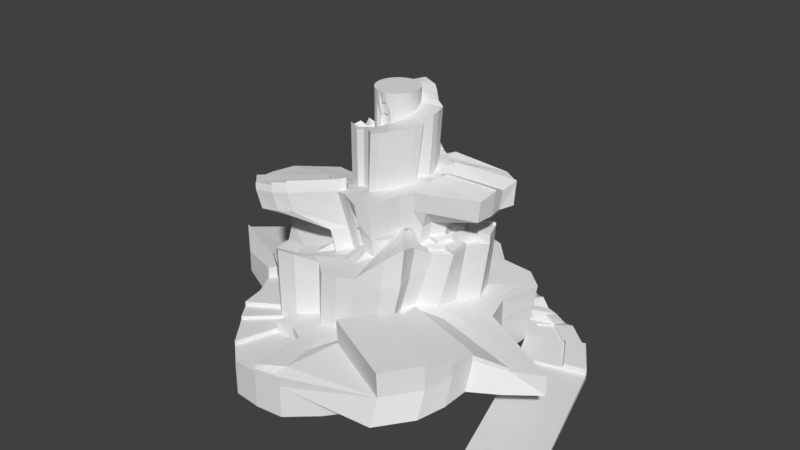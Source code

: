 # Source: testmountain.blend  (saved by Blender 2.79.0; exported with 4.5.12 LTS)
import bpy
from mathutils import Matrix  # noqa: F401  (used for matrix-valued properties, if any)

bpy.ops.wm.read_factory_settings(use_empty=True)
scene = bpy.context.scene
scene.name = 'Scene'

# ---- collections
col_collection_1 = bpy.data.collections.new('Collection 1'); scene.collection.children.link(col_collection_1)

# ---- world
world_world = bpy.data.worlds.new('World'); scene.world = world_world
world_world.color = (0.05088, 0.05088, 0.05088)
world_world.use_sun_shadow = False
world_world.sun_shadow_jitter_overblur = 0.0
world_world.cycles.sampling_method = 'MANUAL'

# ---- meshes
me_cylinder_001 = bpy.data.meshes.new('Cylinder.001')
me_cylinder_001.from_pydata([(-0.1743, 2.631, -8.279), (2.559, 0.5225, -8.279), (2.294, 0.3397, 5.459), (2.746, -0.1096, -8.279), (1.958, -0.03021, 5.298), (3.128, -0.7416, -8.279), (1.944, -0.4337, 5.072), (2.437, -1.227, -8.279), (1.525, -0.5907, 4.826), (1.811, -1.563, -8.279), (1.338, -0.941, 6.0), (1.79, -2.175, -8.279), (1.438, -1.402, 6.863), (1.626, -2.803, -8.279), (1.131, -1.654, 5.589), (1.066, -3.514, -8.279), (0.7809, -2.152, 4.004), (0.4578, -4.054, -8.279), (0.4009, -2.268, 3.799), (-0.1743, -4.116, -8.279), (0.005666, -2.307, 3.593), (-0.8063, -4.054, -8.279), (-0.3895, -1.956, 3.388), (-1.414, -3.514, -8.279), (-0.8584, -2.213, 3.99), (-1.974, -2.803, -8.279), (-1.285, -2.264, 3.973), (-2.271, -2.4, -8.279), (-1.592, -2.012, 3.128), (-2.393, -1.834, -8.279), (-1.768, -1.467, 2.733), (-2.692, -1.273, -8.279), (-2.383, -0.7448, 2.29), (-3.458, -0.7416, -8.279), (-2.791, -0.3647, 2.365), (-3.714, -0.1096, -8.279), (-2.83, 0.03046, 2.98), (-3.352, 0.5225, -8.279), (-2.499, 0.4257, 2.494), (-3.167, 1.13, -8.279), (-1.866, 0.8057, 1.933), (-3.244, 1.69, -8.279), (-1.679, 1.156, 1.727), (-2.841, 2.181, -8.279), (-1.427, 1.463, 1.127), (-2.35, 2.21, -8.279), (-1.419, 2.037, 1.908), (-1.414, 2.51, -8.279), (-1.028, 2.433, 1.703), (-0.8063, 2.568, -8.279), (-0.3486, 2.226, 0.5106), (-0.1743, 2.631, -6.277), (0.4544, 3.408, -6.235), (1.119, 3.335, -6.441), (1.73, 2.993, -6.894), (2.47, 2.545, -7.099), (3.272, 2.308, -7.305), (2.692, 1.312, -7.505), (2.746, -0.1096, -5.967), (2.746, -0.1096, -1.345), (4.767, -1.156, -1.551), (4.076, -1.423, -1.756), (3.45, -1.758, -1.078), (3.429, -2.371, -1.284), (3.265, -2.999, -1.489), (2.705, -3.71, -1.695), (0.4578, -3.835, -2.784), (-0.1743, -4.116, -3.133), (-0.1743, -4.116, -3.671), (0.4578, -4.054, -3.45), (-2.393, -1.834, -4.978), (-2.271, -2.4, -3.955), (-2.393, -1.834, -4.017), (-2.692, -1.273, -4.137), (-3.65, -0.9368, -4.342), (-4.891, 0.1564, -4.548), (-4.337, 0.9837, -4.753), (-4.665, 1.712, -4.788), (-4.741, 2.272, -5.25), (-3.826, 2.642, -5.455), (-3.335, 2.672, -5.661), (-1.414, 2.51, -5.866), (-0.8063, 2.568, -6.072), (2.559, 0.5225, -1.158), (-0.1597, 1.688, -6.277), (0.1983, 2.091, -6.483), (0.5638, 2.031, -6.688), (0.9566, 1.967, -6.894), (1.411, 1.53, -7.099), (2.237, 1.648, -7.305), (2.07, 0.3711, -1.39), (1.752, -0.04825, -1.552), (1.601, -0.4568, -1.551), (1.146, -0.6395, -1.756), (0.9806, -0.9498, -1.962), (1.109, -1.376, -2.167), (0.8375, -1.599, -2.373), (0.5272, -2.076, -2.578), (0.1905, -2.178, -2.784), (-0.1597, -2.213, -2.989), (-0.5098, -1.867, -3.195), (-0.9353, -2.137, -3.544), (-1.322, -2.209, -3.749), (-1.594, -1.986, -3.955), (-1.741, -1.476, -4.017), (-2.335, -0.7935, -4.222), (-2.73, -0.4568, -4.428), (-2.764, -0.1067, -4.633), (-2.437, 0.2435, -4.839), (-1.818, 0.5802, -5.044), (-1.652, 0.8904, -5.25), (-1.429, 1.162, -5.455), (-1.456, 1.708, -5.661), (-1.105, 2.083, -5.866), (-0.4689, 1.862, -6.072), (3.95, 1.735, -7.511), (2.746, -0.1096, -3.656), (3.003, 0.5225, -7.716), (3.95, 1.735, -8.279), (4.447, 0.9603, -8.279), (4.447, 0.9603, -7.716), (3.272, 2.308, -8.279), (2.47, 2.545, -8.279), (1.73, 2.993, -8.279), (1.119, 3.335, -8.031), (0.4544, 3.408, -8.031), (2.42, 1.77, -0.7225), (2.844, 1.411, -0.928), (1.245, 2.286, -0.3115), (0.8231, 2.399, -0.106), (1.708, 1.791, -0.517), (0.005667, 2.056, 0.3051), (0.4009, 2.376, 0.09956), (0.0148, 1.155, 0.3051), (0.2386, 1.471, 0.09956), (0.4672, 1.433, -0.106), (1.351, 0.03228, 5.237), (1.115, -0.1867, 5.032), (1.052, -0.3972, 4.826), (0.8663, -0.4718, 6.0), (0.7267, -0.6419, 6.863), (0.6383, -0.9008, 5.589), (0.4922, -1.223, 4.004), (0.2737, -1.256, 4.261), (0.006862, -1.06, 4.056), (-0.2041, -0.9238, 3.041), (-0.4147, -0.8599, 2.836), (-0.6621, -1.135, 2.289), (-0.8321, -0.9954, 2.084), (-0.9717, -0.8253, 2.566), (-1.419, -0.3972, 2.36), (-1.546, -0.1867, 2.155), (-1.568, 0.03228, 1.949), (-1.483, 0.2512, 1.233), (-1.022, 0.4617, 1.027), (-0.9183, 0.6558, 0.8056), (-1.082, 1.077, 0.6001), (-1.049, 1.376, 1.908), (-0.8552, 1.48, 1.703), (-0.5076, 1.385, 0.5106), (0.8905, 0.656, 6.451), (1.977, 0.7768, -0.923), (1.48, 1.041, 6.451), (0.8453, 1.309, 6.344), (0.6733, 0.9604, 6.138), (1.351, 0.987, -0.7225), (0.4761, 0.9944, 6.344), (0.997, 0.9751, -0.517), (0.7128, 1.024, -0.3115), (1.166, 1.214, 6.138), (1.021, 0.1874, 18.7), (1.023, 0.02689, 18.54), (0.9043, -0.1481, 18.31), (1.009, -0.2831, 18.06), (0.9281, -0.435, 17.86), (0.8188, -0.5681, 17.65), (0.5518, -0.8735, 17.45), (0.3999, -0.9547, 17.24), (0.2351, -1.005, 17.04), (0.06364, -0.8255, 16.83), (-0.1078, -0.6826, 16.63), (-0.2726, -0.6326, 16.42), (-0.4245, -0.6774, 16.21), (-0.673, -0.5743, 16.54), (-0.7823, -0.4411, 15.8), (-0.8635, -0.2892, 15.6), (-0.7982, -0.1182, 15.39), (-0.8151, 0.0532, 15.19), (-0.8831, 0.2246, 15.51), (-0.8331, 0.3895, 14.78), (-0.667, 0.5414, 15.1), (-0.6333, 0.7814, 14.36), (-0.5002, 0.9527, 14.16), (-0.3482, 1.034, 13.95), (-0.1834, 1.022, 13.75), (-0.01441, 1.398, 6.96), (0.2645, 1.707, 6.755), (0.5526, 1.676, 6.549), (1.293, 0.5102, 6.479), (2.625, -0.007545, 12.59), (2.541, -0.3829, 11.96), (1.441, -0.6465, 11.48), (1.072, -0.6689, 11.28), (0.8977, -0.8818, 11.07), (0.7663, -1.176, 10.86), (0.5713, -1.524, 10.66), (0.3077, -1.604, 10.45), (-0.01441, -1.413, 10.25), (-0.2886, -1.241, 10.04), (-0.5522, -1.161, 9.837), (-1.376, -1.826, 9.632), (-1.69, -1.955, 9.426), (-2.125, -2.002, 9.221), (-2.599, -1.525, 9.015), (-2.639, -1.002, 8.81), (-2.566, -0.4236, 8.604), (-1.79, 0.2666, 8.399), (-1.146, 0.4507, 8.193), (-1.007, 0.6585, 8.009), (-1.086, 1.042, 8.064), (-1.236, 1.572, 7.577), (-0.9927, 1.701, 7.371), (-0.592, 1.622, 7.166), (2.598, 0.2666, 12.01), (-0.008075, 1.029, 6.96), (0.1472, 1.048, 6.755), (0.3058, 1.022, 6.549), (0.9236, 0.2009, 11.85), (0.9338, 0.01906, 11.69), (0.7555, -0.1582, 11.69), (0.845, -0.3042, 11.48), (0.7731, -0.4388, 11.28), (0.6763, -0.5568, 11.07), (0.4244, -0.8497, 10.86), (0.2898, -0.9216, 10.66), (0.1438, -0.9659, 10.45), (-0.008075, -0.7848, 10.25), (-0.16, -0.6438, 10.04), (-0.306, -0.5995, 9.837), (-0.4406, -0.6536, 9.632), (-0.6739, -0.5629, 9.426), (-0.7707, -0.445, 9.221), (-0.8426, -0.3104, 9.015), (-0.7716, -0.1582, 8.81), (-0.7866, -0.006284, 8.604), (-0.763, 0.1456, 8.669), (-0.8123, 0.2916, 8.463), (-0.6554, 0.4262, 7.988), (-0.6342, 0.651, 7.782), (-0.5162, 0.8099, 7.577), (-0.3816, 0.8819, 7.371), (-0.2356, 0.8641, 7.166), (2.116, 0.7925, 6.474), (2.329, 0.7895, 12.87), (2.727, 0.5535, 12.76), (0.5178, 1.041, 8.538), (0.4182, 1.182, 11.97), (0.8018, 1.074, 11.33), (0.0676, 0.5408, 20.5), (0.1626, 0.8384, 20.45), (0.2539, 0.5037, 20.5), (0.338, 0.4587, 20.5), (0.4101, 0.3982, 20.5), (0.4707, 0.3244, 20.5), (0.5173, 0.2403, 20.5), (0.545, 0.149, 20.5), (0.5544, 0.05399, 20.5), (0.545, -0.04098, 20.5), (0.5173, -0.1323, 20.5), (0.4724, -0.2165, 20.5), (0.4118, -0.2902, 20.5), (0.338, -0.3508, 20.5), (0.2539, -0.3957, 20.5), (0.1626, -0.4234, 20.5), (0.0676, -0.4328, 20.5), (-0.02737, -0.4234, 20.5), (-0.1187, -0.3957, 20.5), (-0.2028, -0.3508, 20.5), (-0.2766, -0.2902, 20.5), (-0.3372, -0.2165, 20.5), (-0.3821, -0.1323, 20.5), (-0.4098, -0.04098, 20.5), (-0.4192, 0.05399, 20.5), (-0.4098, 0.149, 20.5), (-0.3821, 0.2403, 20.5), (-0.3372, 0.3244, 20.5), (-0.2766, 0.3982, 20.5), (-0.2028, 0.4587, 20.5), (-0.1187, 0.5037, 20.5), (-0.02737, 0.5314, 20.5), (0.06364, 1.189, 13.54), (0.2351, 1.172, 13.34), (0.0676, 0.5408, 13.54), (0.1647, 0.8598, 13.29), (0.2638, 0.8434, 11.91), (0.545, 0.149, 18.66), (0.5544, 0.05399, 18.47), (0.545, -0.04098, 18.27), (0.5173, -0.1323, 18.06), (0.4724, -0.2165, 17.86), (0.4118, -0.2902, 17.65), (0.338, -0.3508, 17.45), (0.2539, -0.3957, 17.24), (0.1626, -0.3868, 17.05), (0.0676, -0.3961, 16.84), (-0.02737, -0.3868, 16.63), (-0.1187, -0.3957, 16.42), (-0.2028, -0.3508, 16.21), (-0.2766, -0.2902, 16.01), (-0.3372, -0.2165, 16.33), (-0.3821, -0.1323, 15.6), (-0.4098, -0.04098, 14.91), (-0.4192, 0.05399, 15.19), (-0.4098, 0.149, 14.98), (-0.3821, 0.2403, 14.78), (-0.3372, 0.3244, 14.57), (-0.2766, 0.3982, 14.9), (-0.2028, 0.4587, 14.16), (-0.1187, 0.5037, 13.95), (-0.02737, 0.5314, 13.75), (0.5166, 0.2403, 18.86), (0.4707, 0.3244, 19.15), (0.8834, 0.377, 12.31), (0.7843, 0.4863, 19.11), (0.9616, 0.4047, 18.76), (0.399, 0.8682, 19.86), (0.4118, 0.3982, 19.65), (0.7601, 0.4681, 12.52), (0.2638, 0.8434, 20.24), (0.338, 0.4587, 19.91), (0.4936, 0.7232, 11.33), (0.3673, 0.8321, 8.648), (0.5382, 0.7499, 19.46), (1.372, 0.2551, 5.423), (4.434, -4.196, -7.997), (5.878, -3.758, -7.997), (-0.1694, -3.482, -3.133), (-0.1645, -2.847, -3.133), (-0.6086, -2.596, -3.338), (-1.095, -2.596, -3.544), (-2.046, -2.262, -3.955), (-1.82, -2.124, -3.955), (-2.175, -1.714, -4.017), (-1.958, -1.595, -4.017), (-2.573, -1.113, -4.137), (-2.454, -0.9535, -4.222), (-3.216, -0.6467, -4.342), (-2.973, -0.5518, -4.428), (-3.398, -0.1086, -4.548), (-3.081, -0.1076, -4.633), (-3.047, 0.4295, -4.753), (-2.742, 0.3365, -4.839), (2.083, -0.0687, -1.483), (2.414, -0.08914, -1.414), (-2.183, 1.157, -5.25), (-2.713, 1.424, -5.25), (-2.718, 0.9469, -4.788), (-2.268, 0.7635, -5.044), (0.03529, 2.89, -6.263), (0.2449, 3.149, -6.249), (-0.04035, 1.822, -6.346), (0.07896, 1.957, -6.414), (0.3687, -3.21, -2.784), (0.2796, -2.803, -2.784), (0.8861, -2.816, -1.695), (0.7066, -2.337, -2.578), (1.363, -2.183, -1.489), (1.1, -1.782, -2.373), (1.563, -1.69, -1.284), (1.336, -1.424, -2.167), (1.534, -1.14, -1.078), (1.257, -1.154, -1.962), (2.007, -0.8129, -1.756), (1.577, -0.8355, -1.756), (2.619, -0.6467, -1.551), (2.11, -0.5518, -1.551), (2.117, 2.206, -7.099), (1.764, 1.868, -6.486), (-0.6938, 2.333, -6.072), (-0.5814, 2.098, -6.072), (-0.1645, 2.002, -6.277), (-0.1694, 2.316, -6.277), (1.472, 2.651, -6.894), (1.214, 2.309, -6.894), (-1.311, 2.367, -5.866), (-1.208, 2.225, -5.866), (0.9337, 2.9, -6.523), (0.7488, 2.466, -5.992), (-2.052, 2.043, -5.661), (-1.754, 1.876, -5.661), (0.369, 2.969, -6.318), (0.2836, 2.53, -6.4), (-2.37, 1.842, -5.455), (-1.899, 1.502, -5.455), (3.112, 1.453, -7.507), (3.531, 1.594, -7.509), (2.927, 2.088, -7.305), (2.582, 1.868, -7.305), (3.484, 0.6684, -7.716), (3.966, 0.8144, -7.716), (0.03529, 2.89, -8.196), (0.2449, 3.149, -8.113), (-2.429, -0.3054, 1.938), (-1.908, -0.246, 2.526), (0.3611, -1.941, 3.799), (0.3214, -1.614, 3.799), (-0.9706, 2.116, 1.703), (-0.9129, 1.798, 1.703), (-1.296, 1.817, 1.908), (-1.173, 1.597, 1.908), (-2.462, 0.03107, 2.419), (-1.936, 0.03167, 1.949), (-2.062, -0.6289, 2.144), (-1.741, -0.513, 2.06), (-1.502, -1.253, 2.063), (-1.237, -1.039, 1.894), (-1.339, -1.673, 2.268), (-1.085, -1.334, 2.084), (-1.077, -1.888, 2.977), (-0.8697, -1.511, 2.289), (-0.7105, -1.762, 3.182), (-0.5626, -1.311, 2.836), (-0.3277, -1.612, 3.388), (-0.2659, -1.268, 3.041), (0.008712, -1.901, 3.593), (0.01176, -1.495, 3.593), (0.6847, -1.842, 4.004), (0.5884, -1.533, 4.004), (0.9669, -1.403, 5.589), (0.8026, -1.152, 5.589), (1.668, -0.3513, 5.059), (1.392, -0.269, 5.045), (2.555, 1.2, -0.9263), (2.266, 0.9884, -0.9246), (2.064, 1.509, -0.7225), (1.708, 1.248, -0.7225), (1.471, 1.546, -0.517), (1.234, 1.301, -0.517), (0.1374, 2.163, 0.2366), (0.2691, 2.269, 0.1681), (0.0894, 1.26, 0.2366), (0.164, 1.365, 0.1681), (1.201, -1.149, 6.863), (0.9639, -0.8952, 6.863), (1.181, -0.7846, 6.0), (1.024, -0.6282, 6.0), (-1.312, 1.334, 0.6001), (-1.197, 1.206, 0.6001), (-2.16, 0.3675, 2.214), (-1.822, 0.3094, 1.233), (1.068, 1.892, -0.3115), (0.8902, 1.499, -0.3115), (-1.585, 0.691, 1.933), (-1.303, 0.5764, 1.027), (0.3468, 2.074, 0.09956), (0.2927, 1.772, 0.09956), (-1.172, 0.8225, 0.8056), (-1.425, 0.9892, 1.2), (2.396, 0.472, -1.235), (2.233, 0.4215, -1.313), (1.367, -0.5262, 4.826), (1.209, -0.4617, 4.826), (1.284, 0.9127, 6.451), (1.087, 0.7843, 6.451), (1.002, 1.129, 6.138), (0.8376, 1.045, 6.138), (0.7223, 1.204, 6.344), (0.5992, 1.099, 6.344), (1.553, 0.01145, 5.258), (1.755, -0.00938, 5.278), (0.7044, 2.077, -0.106), (0.5858, 1.755, -0.106), (-0.0123, -1.203, 10.25), (-0.01019, -0.9941, 10.25), (-0.2457, -1.042, 10.04), (-0.2028, -0.8429, 10.04), (-0.4701, -0.974, 9.837), (-0.3881, -0.7867, 9.837), (-0.7125, -1.158, 9.632), (-0.5766, -0.9058, 9.632), (-0.9323, -1.011, 9.426), (-0.8031, -0.7871, 9.426), (-1.081, -0.8299, 9.221), (-0.9259, -0.6374, 9.221), (-1.421, -0.467, 9.015), (-1.132, -0.3887, 9.015), (-1.598, -0.2405, 8.81), (-1.185, -0.1993, 8.81), (-1.621, -0.007124, 8.604), (-1.204, -0.006704, 8.604), (-1.479, 0.2263, 8.399), (-1.168, 0.1859, 8.399), (1.157, 0.01019, 11.75), (1.381, 0.001324, 12.52), (-0.8312, 0.5419, 7.988), (-0.9791, 0.3712, 8.193), (0.07855, 1.501, 6.892), (0.1715, 1.604, 6.823), (0.04368, 1.035, 6.892), (0.09543, 1.042, 6.823), (0.2531, -1.391, 10.45), (0.1984, -1.179, 10.45), (0.4775, -1.323, 10.66), (0.3837, -1.122, 10.66), (0.6524, -1.067, 10.86), (0.5384, -0.9584, 10.86), (0.8239, -0.7735, 11.07), (0.7501, -0.6651, 11.07), (0.9727, -0.5922, 11.28), (0.8729, -0.5155, 11.28), (1.138, -0.465, 11.48), (0.9913, -0.3846, 11.48), (1.161, -0.2405, 11.96), (0.9583, -0.1993, 11.69), (-0.4732, 1.37, 7.166), (-0.3544, 1.117, 7.166), (-0.01019, 1.152, 6.96), (-0.0123, 1.275, 6.96), (-0.789, 1.428, 7.371), (-0.5853, 1.155, 7.371), (0.4703, 1.458, 6.549), (0.388, 1.24, 6.549), (-0.9959, 1.318, 7.577), (-0.756, 1.064, 7.577), (0.2254, 1.488, 6.755), (0.1863, 1.268, 6.755), (-0.86, 0.8466, 7.782), (1.567, 0.6043, 6.478), (1.842, 0.6984, 6.476), (0.1309, 0.7392, 20.47), (0.09926, 0.64, 20.49), (-0.6687, -0.09247, 15.39), (-0.5393, -0.06672, 15.39), (-0.1314, 0.8584, 13.75), (-0.07938, 0.6949, 13.75), (0.2109, -0.8109, 17.04), (0.1867, -0.6172, 17.04), (-0.2717, 0.8572, 13.95), (-0.1952, 0.6805, 13.47), (-0.4011, 0.7881, 14.69), (-0.302, 0.6234, 14.16), (-0.6831, 0.05347, 15.19), (-0.5512, 0.05373, 15.72), (-0.7031, -0.2369, 16.13), (-0.5426, -0.1846, 15.6), (-0.6339, -0.3662, 15.32), (-0.4855, -0.2913, 15.8), (-0.5409, -0.4796, 16.01), (-0.4088, -0.3849, 16.01), (-0.3506, -0.5685, 16.21), (-0.2767, -0.4596, 16.21), (-0.2213, -0.5536, 16.42), (-0.17, -0.4747, 16.42), (-0.08098, -0.5962, 16.63), (-0.05418, -0.5098, 16.63), (0.06496, -0.6946, 16.83), (0.06628, -0.5637, 16.83), (0.3512, -0.7684, 17.24), (0.3026, -0.5821, 17.24), (0.4806, -0.6992, 17.45), (0.4093, -0.525, 17.45), (0.7845, -0.1124, 18.3), (0.6648, -0.07669, 18.28), (1.225, 0.4946, 12.77), (1.054, 0.4358, 12.31), (0.9189, 0.6286, 12.52), (0.8395, 0.5484, 12.52), (0.6991, 0.9568, 11.33), (0.5964, 0.84, 11.33), (0.1208, 1.183, 13.47), (0.1779, 1.177, 13.41), (0.09996, 0.6471, 13.46), (0.1323, 0.7534, 13.37), (0.6832, -0.4755, 17.65), (0.5475, -0.3829, 17.65), (0.7762, -0.3621, 17.86), (0.6243, -0.2893, 17.86), (-0.5144, 0.6537, 13.89), (-0.3955, 0.5259, 14.36), (0.06628, 0.7567, 13.54), (0.06496, 0.9727, 13.54), (-0.7254, 0.1994, 14.5), (-0.5676, 0.1742, 14.98), (0.5212, 1.033, 8.902), (0.4443, 0.9324, 8.648), (-0.6828, 0.3397, 14.78), (-0.5325, 0.29, 15.31), (0.2116, 1.068, 13.32), (0.1881, 0.9638, 13.3), (-0.4471, 0.3968, 14.57), (-0.557, 0.4691, 14.57), (1.36, 0.2447, 11.94), (1.142, 0.2228, 11.92), (0.8453, -0.2328, 18.06), (0.6813, -0.1826, 18.06), (0.6797, 0.4323, 19.12), (0.5752, 0.3784, 19.13), (0.496, 0.6326, 19.53), (0.4539, 0.5154, 19.59), (0.3787, 0.7317, 19.88), (0.3584, 0.5952, 19.9), (0.8132, 0.3499, 18.79), (0.6649, 0.2951, 18.83), (0.7106, 0.04496, 18.5), (0.8668, 0.03592, 18.52), (0.3667, 1.069, 11.95), (0.3153, 0.9563, 12.23), (0.8621, 0.1746, 18.68), (0.7036, 0.1618, 18.67), (1.987, 0.3115, 5.447), (1.679, 0.2833, 5.435), (4.916, -4.05, -7.997), (5.397, -3.904, -7.997), (0.2605, 0.7302, 20.33), (0.2572, 0.617, 20.42), (0.1627, 1.036, 13.39), (0.1475, 0.8947, 13.38), (0.1138, 1.004, 13.47), (0.1069, 0.8257, 13.46), (0.1462, 1.417, 6.823), (0.1208, 1.229, 6.823), (0.06693, 1.346, 6.892), (0.0553, 1.191, 6.892), (0.1896, 2.752, -6.304), (0.1343, 2.354, -6.359), (0.01008, 2.534, -6.291), (-0.01514, 2.178, -6.318), (1.977, 2.843, -6.962), (2.223, 2.694, -6.447), (1.108, 1.821, -6.962), (1.26, 1.676, -7.453), (1.977, 2.843, -8.279), (2.223, 2.694, -8.279), (1.553, 1.956, -0.4485), (1.399, 2.121, -0.38), (1.059, 1.245, 6.207), (0.9523, 1.277, 6.275), (0.8075, 1.008, -0.38), (0.9023, 0.9915, -0.4485), (0.6076, 0.9717, 6.207), (0.5418, 0.983, 6.275), (0.735, 1.093, 11.58), (0.6681, 1.113, 11.09), (0.3861, 0.4184, 20.5), (0.3621, 0.4386, 20.5), (0.4918, 0.7893, 19.6), (0.4454, 0.8287, 19.73), (0.4115, 0.7958, 11.09), (0.4525, 0.7595, 11.58), (0.3872, 0.4184, 19.74), (0.3626, 0.4386, 19.83), (0.4221, 0.542, 19.69), (0.3902, 0.5686, 19.79), (0.4569, 0.6657, 19.64), (0.4178, 0.6987, 19.76), (0.5795, 1.007, 11.35), (0.6408, 0.9821, 11.58), (0.494, 0.9016, 11.29), (0.5467, 0.8708, 11.77), (0.7581, 1.063, 6.207), (0.6786, 1.081, 6.275), (0.9087, 1.154, 6.207), (0.8155, 1.179, 6.275), (1.202, 1.777, -0.38), (1.336, 1.661, -0.4485), (1.005, 1.433, -0.38), (1.119, 1.367, -0.4485), (1.687, 2.503, -6.962), (1.902, 2.355, -7.044), (1.398, 2.162, -6.349), (1.581, 2.015, -7.031), (1.322, 3.221, -6.592), (1.526, 3.107, -6.743), (0.6948, 2.009, -6.757), (0.8257, 1.988, -6.825), (1.322, 3.221, -8.113), (1.526, 3.107, -8.196), (1.104, 2.324, -0.243), (0.9637, 2.362, -0.1745), (0.5491, 1.324, -0.1745), (0.6309, 1.214, -0.243), (0.6502, 1.553, 6.481), (0.7478, 1.431, 6.412), (0.3625, 1.013, 6.481), (0.4193, 1.004, 6.412), (0.5372, 1.149, 11.24), (0.4792, 1.166, 11.85), (0.3539, 0.8599, 19.99), (0.3089, 0.8517, 20.11), (0.2993, 0.8397, 11.82), (0.3348, 0.8359, 11.21), (0.31, 0.4737, 20.11), (0.2819, 0.4887, 20.31), (0.4193, 1.057, 12.17), (0.4687, 1.045, 11.56), (0.3593, 0.9483, 12.13), (0.4033, 0.9403, 11.21), (0.2999, 0.7307, 20.18), (0.3393, 0.7312, 20.03), (0.2909, 0.6097, 20.24), (0.3246, 0.6025, 20.07), (0.5543, 1.373, 6.481), (0.6383, 1.289, 6.412), (0.4584, 1.193, 6.481), (0.5288, 1.146, 6.412), (0.8255, 2.016, -0.1745), (0.9465, 1.954, -0.243), (0.6873, 1.67, -0.1745), (0.7887, 1.584, -0.243), (1.113, 2.817, -6.647), (1.293, 2.734, -6.157), (0.904, 2.413, -6.702), (1.059, 2.361, -7.22), (2.737, 2.466, -7.168), (3.005, 2.387, -7.659), (1.687, 1.569, -7.168), (1.962, 1.609, -7.237), (2.737, 2.466, -8.279), (3.005, 2.387, -8.279), (2.182, 1.777, -0.654), (1.945, 1.784, -0.5855), (1.115, 0.9522, -0.5855), (1.233, 1.01, -0.654), (1.376, 1.099, 6.001), (1.271, 1.156, 6.07), (0.8181, 0.7574, 6.001), (0.7457, 0.8589, 6.07), (0.9328, 0.9111, 12.94), (0.8673, 0.952, 12.65), (0.4505, 0.349, 20.5), (0.4303, 0.3736, 20.5), (0.5825, 0.6382, 12.65), (0.6713, 0.5531, 12.58), (0.7022, 0.5741, 19.23), (0.6202, 0.662, 19.34), (0.451, 0.349, 19.31), (0.4314, 0.3736, 19.48), (0.5573, 0.5659, 19.39), (0.6185, 0.4991, 19.26), (0.4944, 0.4697, 19.44), (0.5348, 0.4241, 19.29), (0.7724, 0.8474, 12.65), (0.8456, 0.738, 12.58), (0.6774, 0.7428, 12.65), (0.7584, 0.6456, 12.58), (1.096, 1.057, 6.07), (1.19, 0.9849, 6.001), (0.9208, 0.958, 6.07), (1.004, 0.8712, 6.001), (1.668, 1.534, -0.5855), (1.866, 1.521, -0.654), (1.392, 1.283, -0.5855), (1.55, 1.266, -0.654), (2.387, 2.167, -7.59), (2.657, 2.127, -6.623), (2.037, 1.868, -7.168), (2.31, 1.868, -7.237), (4.767, -1.156, -3.793), (3.128, -0.7416, -6.036), (4.076, -1.642, -3.93), (2.437, -1.227, -6.104), (3.45, -1.977, -4.067), (1.811, -1.563, -6.173), (3.429, -2.59, -4.204), (1.79, -2.175, -6.241), (3.265, -3.218, -4.341), (1.626, -2.803, -6.31), (2.705, -3.929, -4.478), (1.066, -3.514, -6.378), (0.4578, -4.054, -4.615), (0.4578, -4.054, -6.447), (-0.1743, -4.116, -4.752), (-0.1743, -4.116, -6.515), (-0.8063, -4.054, -4.889), (-0.8063, -4.054, -6.584), (-1.414, -3.514, -5.026), (-1.414, -3.514, -6.652), (-1.974, -2.803, -5.163), (-1.974, -2.803, -6.721), (-2.271, -2.4, -5.3), (-2.271, -2.4, -6.789), (-2.393, -1.834, -5.437), (-2.393, -1.834, -6.858), (-2.692, -1.273, -5.574), (-2.692, -1.273, -6.926), (-3.65, -0.9368, -5.711), (-3.458, -0.7416, -6.995), (-4.891, 0.1564, -5.848), (-3.714, -0.1096, -7.063), (-4.337, 0.9837, -5.985), (-3.352, 0.5225, -7.132), (-4.665, 1.712, -6.122), (-3.167, 1.13, -7.201), (-4.741, 2.272, -6.259), (-3.244, 1.69, -7.269), (-3.826, 2.642, -6.396), (-2.841, 2.181, -7.338), (-3.335, 2.672, -6.533), (-2.35, 2.21, -7.406), (-1.414, 2.51, -6.67), (-1.414, 2.51, -7.475), (-0.8063, 2.568, -6.807), (-0.8063, 2.568, -7.543), (-0.1743, 2.631, -7.612), (-0.1743, 2.631, -6.944), (2.47, 2.545, -7.493), (2.47, 2.545, -7.886), (3.272, 2.308, -7.63), (3.272, 2.308, -7.954), (2.559, 0.5225, -3.531), (2.559, 0.5225, -5.905), (4.447, 0.9603, -7.904), (4.447, 0.9603, -8.091), (2.793, 1.378, -3.12), (2.743, 1.345, -5.313), (3.95, 1.735, -8.023), (3.95, 1.735, -7.767), (2.359, 1.729, -2.917), (2.298, 1.688, -5.111), (1.609, 1.704, -2.711), (1.51, 1.617, -4.905), (2.219, 0.3502, 3.176), (2.144, 0.3606, 0.8926), (1.149, 2.18, -2.506), (1.053, 2.073, -4.7), (-0.3887, 2.105, -1.684), (-0.4288, 1.984, -3.878), (0.7367, 2.277, -2.3), (0.6502, 2.154, -4.494), (1.889, -0.03622, 3.015), (1.821, -0.04224, 0.7315), (1.829, -0.4414, 2.865), (1.715, -0.4491, 0.6571), (1.399, -0.607, 2.632), (1.273, -0.6232, 0.4381), (1.219, -0.9439, 2.427), (1.1, -0.9468, 0.2326), (1.329, -1.393, 2.221), (1.219, -1.385, 0.02704), (1.033, -1.636, 2.016), (0.9354, -1.617, -0.1785), (0.6963, -2.127, 1.81), (0.6117, -2.101, -0.384), (0.3307, -2.238, 1.605), (0.2606, -2.208, -0.5895), (-0.04944, -2.275, 1.399), (-0.1046, -2.244, -0.795), (-0.4296, -1.927, 1.194), (-0.4697, -1.897, -1.001), (-0.884, -2.188, 0.9881), (-0.9097, -2.162, -1.206), (-1.297, -2.246, 0.7826), (-1.31, -2.227, -1.412), (-1.593, -2.003, 0.5771), (-1.593, -1.995, -1.617), (-1.759, -1.47, 0.3716), (-1.75, -1.473, -1.823), (-2.367, -0.761, 0.1661), (-2.351, -0.7773, -2.028), (-2.771, -0.3954, -0.03946), (-2.75, -0.4261, -2.234), (-2.808, -0.01525, -0.245), (-2.786, -0.06097, -2.439), (-2.478, 0.3649, -0.4505), (-2.458, 0.3042, -2.645), (-1.85, 0.7305, -0.656), (-1.834, 0.6553, -2.85), (-1.67, 1.067, -0.8615), (-1.661, 0.9789, -3.056), (-1.427, 1.363, -1.067), (-1.428, 1.263, -3.261), (-1.432, 1.928, -1.273), (-1.444, 1.818, -3.467), (-1.054, 2.317, -1.478), (-1.08, 2.2, -3.672), (-0.1046, 1.811, -4.083), (-0.04944, 1.934, -1.889), (0.2658, 2.186, -4.289), (0.3333, 2.281, -2.095), (2.54, 0.00573, 9.674), (1.435, 0.019, 7.456), (2.293, 0.7719, 10.32), (0.9265, 0.6736, 8.127), (2.024, 0.7821, 1.294), (2.07, 0.7873, 3.51), (1.73, 2.993, -7.356), (1.73, 2.993, -7.817), (1.119, 3.335, -6.971), (1.119, 3.335, -7.501), (0.4544, 3.408, -6.834), (0.4544, 3.408, -7.432), (2.458, -0.3512, 9.469), (1.198, -0.2183, 7.25), (1.004, -0.6032, 9.058), (0.935, -0.5375, 6.839), (0.8407, -0.8018, 8.852), (0.7837, -0.7219, 6.634), (0.7236, -1.084, 8.647), (0.681, -0.9926, 6.428), (-0.01261, -1.275, 8.493), (0.09639, -0.828, 4.226), (0.5449, -1.424, 8.441), (0.5186, -1.323, 6.223), (0.299, -1.498, 8.236), (0.2824, -1.362, 6.48), (-0.2604, -1.135, 7.824), (-0.2323, -1.03, 5.606), (-0.5064, -1.061, 7.619), (-0.4605, -0.9604, 5.401), (-1.314, -1.734, 7.413), (-0.7242, -1.227, 5.195), (-1.613, -1.875, 7.208), (-0.9086, -1.075, 4.99), (-2.502, -1.476, 6.797), (-1.516, -0.4466, 4.579), (-2.537, -0.9699, 6.591), (-1.807, -0.2183, 4.373), (-2.462, -0.4103, 6.386), (-1.83, 0.01901, 4.168), (-1.688, 0.2615, 6.18), (-1.585, 0.2564, 3.962), (-0.9476, 0.7234, 2.122), (-1.019, 0.4995, 2.475), (-1.059, 1.141, 2.451), (-1.037, 1.204, 4.286), (-0.9963, 0.8358, 4.309), (-1.174, 1.506, 5.358), (-1.111, 1.441, 3.14), (-0.9469, 1.628, 5.153), (-0.901, 1.554, 2.934), (-0.5638, 1.543, 4.947), (-0.5357, 1.464, 2.729), (1.11, 1.081, 3.92), (1.053, 1.028, 1.701), (0.8011, 1.241, 4.125), (0.757, 1.092, 1.907), (2.692, 0.539, 10.12), (1.327, 0.5246, 7.925), (0.759, 1.036, 10.53), (0.7161, 0.9981, 8.332), (0.5241, 1.595, 4.331), (0.4957, 1.514, 2.112), (0.9883, 0.1919, 16.41), (0.9559, 0.1964, 14.13), (-0.2008, 0.9693, 11.55), (-0.2182, 0.9167, 9.36), (0.3807, 1.129, 10.94), (0.3432, 1.075, 8.743), (0.9933, 0.02428, 16.25), (0.9635, 0.02167, 13.97), (0.8547, -0.1515, 16.1), (0.8051, -0.1548, 13.89), (0.9546, -0.2901, 15.87), (0.8998, -0.2972, 13.68), (0.8764, -0.4363, 15.66), (0.8248, -0.4375, 13.47), (0.7713, -0.5644, 15.46), (0.7238, -0.5606, 13.26), (0.5094, -0.8655, 15.25), (0.4669, -0.8576, 13.06), (0.3632, -0.9437, 15.05), (0.3265, -0.9326, 12.85), (0.2046, -0.9918, 14.84), (0.1742, -0.9788, 12.65), (0.03973, -0.8119, 14.64), (0.01583, -0.7984, 12.44), (-0.1252, -0.6696, 14.43), (-0.1426, -0.6567, 12.24), (-0.2838, -0.6215, 14.23), (-0.2949, -0.6105, 12.03), (-0.4299, -0.6695, 14.02), (-0.4352, -0.6615, 11.83), (-0.6733, -0.5705, 13.81), (-0.6736, -0.5667, 11.62), (-0.7784, -0.4424, 13.61), (-0.7746, -0.4437, 11.41), (-0.8566, -0.2963, 13.4), (-0.8496, -0.3033, 11.21), (-0.7893, -0.1315, 13.2), (-0.7805, -0.1448, 11.0), (-0.8056, 0.03338, 12.99), (-0.7961, 0.01355, 10.8), (-0.8743, 0.1983, 12.79), (-0.7842, 0.1719, 8.942), (-0.8262, 0.3569, 9.405), (-0.8192, 0.3243, 8.795), (-0.6631, 0.503, 9.039), (-0.6592, 0.4646, 8.892), (-0.6336, 0.7379, 8.921), (-0.6339, 0.6945, 8.329), (-0.5055, 0.9051, 11.96), (-0.5109, 0.8575, 8.124), (-0.3594, 0.9833, 11.76), (-0.3705, 0.9326, 9.565), (0.01583, 1.082, 9.154), (0.03973, 1.135, 11.35), (0.1765, 1.089, 8.949), (0.2058, 1.131, 11.14), (0.9355, 0.3954, 16.61), (0.9095, 0.3862, 14.46), (0.7762, 0.4802, 16.91), (0.7681, 0.4742, 14.71), (0.5233, 0.741, 17.21), (0.5085, 0.7321, 14.97), (0.3894, 0.8562, 17.55), (0.3799, 0.8441, 15.24), (0.545, 0.149, 19.89), (0.545, 0.149, 19.28), (0.4707, 0.3244, 20.05), (0.4707, 0.3244, 19.6), (0.4107, 0.3982, 20.21), (0.4112, 0.3982, 19.93), (0.338, 0.4587, 20.31), (0.338, 0.4587, 20.11), (0.1633, 0.8455, 18.06), (0.164, 0.8526, 15.67), (0.0676, 0.5408, 18.18), (0.0676, 0.5408, 15.86), (-0.02737, 0.5314, 18.25), (-0.02737, 0.5314, 16.0), (0.2638, 0.8434, 17.85), (0.2638, 0.8434, 15.47), (0.5171, 0.2403, 19.96), (0.5168, 0.2403, 19.41), (0.5544, 0.05399, 19.83), (0.5544, 0.05399, 19.15), (0.545, -0.04098, 19.76), (0.545, -0.04098, 19.01), (0.5173, -0.1323, 19.69), (0.5173, -0.1323, 18.88), (0.4724, -0.2165, 19.62), (0.4724, -0.2165, 18.74), (0.4118, -0.2902, 19.55), (0.4118, -0.2902, 18.6), (0.338, -0.3508, 19.49), (0.338, -0.3508, 18.47), (0.2539, -0.3957, 19.42), (0.2539, -0.3957, 18.33), (0.1626, -0.4234, 19.35), (0.1626, -0.3868, 18.2), (0.0676, -0.3961, 19.28), (0.0676, -0.3099, 18.06), (-0.02737, -0.4234, 19.21), (-0.02737, -0.3868, 17.93), (-0.1187, -0.3957, 19.14), (-0.1187, -0.3957, 17.78), (-0.2028, -0.3508, 19.07), (-0.2028, -0.3508, 17.64), (-0.2766, -0.2902, 19.01), (-0.2766, -0.2902, 17.51), (-0.3372, -0.2165, 18.94), (-0.3372, -0.2165, 17.37), (-0.3821, -0.1323, 18.87), (-0.3821, -0.1323, 17.23), (-0.4098, -0.04098, 18.8), (-0.4098, -0.04098, 17.1), (-0.4192, 0.05399, 18.73), (-0.4192, 0.05399, 16.96), (-0.4098, 0.149, 18.66), (-0.4098, 0.149, 16.82), (-0.3821, 0.2403, 18.59), (-0.3821, 0.2403, 16.69), (-0.3372, 0.3244, 18.53), (-0.3372, 0.3244, 16.55), (-0.2766, 0.3982, 18.46), (-0.2766, 0.3982, 16.41), (-0.2028, 0.4587, 18.39), (-0.2028, 0.4587, 16.27), (-0.1187, 0.5037, 18.32), (-0.1187, 0.5037, 16.14), (0.005065, 1.236, 2.523), (-0.004674, 1.317, 4.742), (0.2559, 1.628, 4.536), (0.2472, 1.55, 2.318), (1.363, -0.5971, 9.263), (1.129, -0.4466, 7.045), (-2.037, -1.937, 7.002), (-1.06, -0.891, 4.784), (1.437, 1.023, 3.714), (1.394, 1.005, 1.496), (1.441, 0.2589, 7.642), (2.53, 0.2628, 9.861), (0.08217, 1.421, 4.673), (0.08579, 1.34, 2.455), (0.169, 1.524, 4.605), (0.1665, 1.445, 2.386), (0.1319, 0.7487, 15.74), (0.1314, 0.7439, 18.1), (0.09973, 0.6447, 15.8), (0.09949, 0.6424, 18.14), (0.1229, 1.087, 9.017), (0.1504, 1.132, 11.21), (0.06938, 1.085, 9.086), (0.09508, 1.134, 11.28), (0.03529, 2.89, -6.908), (0.03529, 2.89, -7.552), (0.2449, 3.149, -6.871), (0.2449, 3.149, -7.492), (0.1424, 2.061, -4.22), (0.2057, 2.165, -2.026), (0.0189, 1.936, -4.152), (0.07815, 2.049, -1.958), (1.007, 1.107, 3.988), (0.8558, 1.071, 1.838), (0.904, 1.134, 4.057), (0.3868, 0.4184, 19.99), (0.3865, 0.4184, 20.25), (0.3624, 0.4386, 20.05), (0.3623, 0.4386, 20.28), (0.4341, 0.8178, 17.44), (0.4228, 0.8068, 15.15), (0.4787, 0.7794, 17.33), (0.4656, 0.7694, 15.06), (0.6405, 1.061, 10.63), (0.5839, 1.026, 8.469), (0.6925, 1.053, 10.59), (0.65, 1.012, 8.401), (2.223, 2.694, -7.863), (2.223, 2.694, -7.447), (1.977, 2.843, -7.84), (1.977, 2.843, -7.401), (1.302, 2.021, -2.574), (1.205, 1.921, -4.768), (1.455, 1.863, -2.643), (1.358, 1.769, -4.837), (0.6699, 1.286, 1.975), (0.7088, 1.359, 4.194), (0.5828, 1.4, 2.044), (0.6165, 1.477, 4.262), (0.3057, 0.8477, 17.75), (0.3025, 0.8437, 15.39), (0.3476, 0.8519, 17.65), (0.3412, 0.8439, 15.31), (0.4403, 1.115, 10.87), (0.4014, 1.064, 8.675), (0.4999, 1.101, 10.8), (0.4596, 1.052, 8.606), (1.526, 3.107, -7.712), (1.526, 3.107, -7.227), (1.322, 3.221, -7.606), (1.322, 3.221, -7.099), (0.8741, 2.244, -2.369), (0.7844, 2.127, -4.563), (1.011, 2.212, -2.437), (0.9186, 2.1, -4.631), (0.4509, 0.349, 19.71), (0.4507, 0.349, 20.1), (0.4311, 0.3736, 19.82), (0.4307, 0.3736, 20.16), (0.6076, 0.6541, 17.11), (0.595, 0.6461, 14.88), (0.6919, 0.5671, 17.01), (0.6816, 0.5601, 14.8), (0.8268, 0.921, 10.46), (0.7862, 0.8899, 8.264), (0.8946, 0.8868, 10.39), (0.8564, 0.7818, 8.195), (1.219, 1.115, 3.851), (1.167, 0.9934, 1.633), (1.328, 1.069, 3.783), (1.281, 1.039, 1.564), (1.859, 1.712, -2.78), (1.773, 1.641, -4.974), (2.109, 1.721, -2.848), (2.035, 1.665, -5.042), (2.737, 2.466, -7.538), (2.737, 2.466, -7.908), (3.005, 2.387, -7.584), (3.005, 2.387, -7.931), (2.693, 1.309, -7.19), (3.004, 0.5196, -7.4), (3.532, 1.591, -7.193), (3.951, 1.732, -7.195), (3.966, 0.8115, -7.4), (4.448, 0.9574, -7.4), (3.113, 1.45, -7.191), (3.485, 0.6655, -7.4), (3.533, 1.587, -6.763), (3.952, 1.728, -6.765), (3.968, 0.8077, -6.97), (4.449, 0.9536, -6.97), (3.11, 1.455, -7.726), (3.53, 1.596, -7.728), (2.926, 2.09, -7.524), (2.581, 1.87, -7.524), (-4.892, 0.1592, -4.036), (-4.337, 0.9864, -4.725), (-3.651, -0.9341, -3.83), (-2.692, -1.271, -3.625), (-2.574, -1.111, -3.625), (-3.216, -0.6439, -3.83), (-3.398, -0.1058, -4.036), (-3.047, 0.4322, -4.725), (-3.651, -0.9317, -3.308), (-4.893, 0.1615, -3.77), (-2.693, -1.268, -3.103), (-2.574, -1.108, -3.103), (-3.217, -0.6416, -3.308), (-3.399, -0.1035, -3.77), (-2.695, -1.267, -2.883), (-3.653, -0.93, -3.089), (-2.576, -1.107, -2.883), (-3.218, -0.6398, -3.089), (-1.088, -2.6, -4.064), (-0.9284, -2.141, -4.064), (-1.533, -2.411, -4.27), (-1.315, -2.213, -4.27), (-1.813, -2.128, -4.476), (-1.587, -1.99, -4.476), (-1.967, -2.807, -4.27), (-2.271, -2.4, -4.497), (-2.271, -2.4, -4.864), (-2.393, -1.834, -4.593), (0.8823, 0.7231, -0.3716), (-0.1625, -3.486, -3.653), (-0.1576, -2.851, -3.653), (-0.6017, -2.6, -3.859), (-1.75, -2.609, -4.27), (-2.039, -2.266, -4.476), (-1.082, -2.602, -4.468), (-0.9228, -2.143, -4.468), (-1.527, -2.413, -4.673), (-1.31, -2.215, -4.673), (-1.402, -3.52, -4.468), (-1.97, -2.806, -4.675), (-0.7938, -4.06, -4.262), (-0.1743, -4.116, -4.068), (-0.1569, -3.487, -4.057), (-0.152, -2.853, -4.057), (-0.6949, -3.331, -4.262), (-0.5961, -2.602, -4.262), (-1.242, -3.061, -4.468), (-1.744, -2.611, -4.673), (0.4578, -4.054, -3.938), (0.9771, 0.7068, -0.4401), (-0.6881, -3.332, -4.765), (-0.5892, -2.603, -4.765), (-1.235, -3.063, -4.97), (-1.075, -2.603, -4.97), (1.033, 0.7595, 1.778), (0.737, 0.9911, 1.984), (0.6928, 0.9231, -0.2346), (0.7876, 0.7395, -0.3031), (1.095, 0.8512, -0.5086), (1.147, 0.8923, 1.71), (1.09, 0.9795, 3.997), (0.9346, 0.781, 1.847), (0.987, 1.006, 4.065), (0.8358, 0.8024, 1.915), (0.8841, 1.033, 4.134), (0.7679, 0.6264, -0.2179), (0.8627, 0.6101, -0.2864), (1.014, 0.6465, 1.863), (0.9574, 0.5937, -0.3549), (0.915, 0.6679, 1.932), (0.8162, 0.6893, 2.0), (-0.356, 2.227, 0.208), (-1.036, 2.434, 0.4136), (-0.9353, 1.799, -0.293), (-0.5149, 1.385, 0.208), (-0.001694, 2.057, 0.002528), (-0.9203, 1.798, 0.4136), (-0.8626, 1.48, 0.4136), (0.2618, 2.27, -0.1345), (0.3935, 2.376, -0.203), (0.007442, 1.155, 0.002528), (0.1566, 1.366, -0.1345), (0.2312, 1.471, -0.203), (-0.01673, 2.057, -0.7041), (0.2853, 1.773, -0.203), (-0.5299, 1.386, 0.371), (-0.978, 2.116, 0.4136), (0.13, 2.163, -0.06598), (0.08204, 1.26, -0.06598), (-0.477, 1.666, 0.371), (0.3394, 2.075, -0.203), (0.1917, 1.667, -0.1345), (0.2267, 1.968, -0.1345), (-1.051, 2.435, 0.5765), (-0.371, 2.227, 0.371), (-0.3618, 2.227, -0.04803), (-1.041, 2.434, 0.1575), (-0.5207, 1.385, -0.04803), (-0.007488, 2.057, -0.2535), (-0.9261, 1.799, 0.1575), (-0.8683, 1.481, 0.1575), (0.001648, 1.155, -0.2535), (-0.9838, 2.116, 0.1575), (0.1242, 2.164, -0.3221), (0.256, 2.27, -0.3906), (0.07625, 1.261, -0.3221), (0.1509, 1.366, -0.3906), (0.1859, 1.667, -0.3906), (0.2209, 1.969, -0.3906), (0.09225, 1.562, -0.3221), (0.1082, 1.863, -0.3221), (-0.8776, 1.481, -0.293), (-0.007595, 1.156, 0.1655), (-0.01369, 1.757, -0.7041), (-0.424, 1.947, 0.371), (-0.993, 2.117, 0.5765), (0.115, 2.164, -0.7726), (0.06701, 1.261, -0.7726), (-0.01064, 1.456, 0.1655), (0.08301, 1.562, -0.7726), (0.09901, 1.863, -0.7726), (-0.3779, 2.228, -0.8657), (-0.02362, 2.058, -1.071), (-0.4839, 1.666, -0.8657), (-0.5368, 1.386, -0.8657), (-0.9422, 1.799, -0.6601), (-0.8845, 1.481, -0.6601), (-0.02058, 1.757, -1.071), (-0.4309, 1.947, -0.8657), (-0.9999, 2.117, -0.6601), (-0.01753, 1.456, -1.071), (-0.4694, 1.666, 0.8866), (-0.5224, 1.385, 0.8866), (-0.3635, 2.227, 0.8866), (-1.043, 2.434, 1.092), (-7.183e-05, 1.155, 0.6811), (-0.4165, 1.946, 0.8866), (-0.9855, 2.116, 1.092), (-0.003117, 1.456, 0.6811), (3.264, -3.0, -0.797), (2.704, -3.711, -1.002), (3.429, -2.372, -0.5915), (3.45, -1.759, -0.3859), (4.075, -1.424, -1.412), (0.8857, -2.817, -1.002), (1.363, -2.184, -0.797), (1.563, -1.691, -0.5915), (1.534, -1.14, -0.3859), (2.006, -0.8132, -1.412), (3.263, -3.003, -0.1613), (2.703, -3.714, -0.3668), (3.428, -2.375, 0.04423), (3.448, -1.762, -0.09862), (0.8843, -2.82, -0.3668), (1.361, -2.187, -0.1613), (1.562, -1.694, 0.04423), (1.532, -1.144, -0.09862), (3.26, -3.009, 0.6827), (2.7, -3.72, 0.4772), (3.425, -2.381, 0.5896), (0.8818, -2.826, 0.4772), (1.359, -2.193, 0.6827), (1.559, -1.7, 0.5896), (3.258, -3.014, 1.226), (2.698, -3.725, 1.02), (0.8796, -2.831, 1.02), (1.356, -2.198, 1.226), (-0.385, -4.095, -8.279), (-0.5956, -4.075, -8.279), (-0.2578, -2.073, 3.456), (-0.1261, -2.19, 3.525), (-0.2764, -2.097, -3.058), (-0.3931, -1.982, -3.126), (-0.06612, -1.004, 3.872), (-0.1391, -0.9489, 3.688), (-0.05065, -0.7302, 16.69), (0.006495, -0.7779, 16.76), (-0.1058, -1.356, 10.18), (-0.1972, -1.298, 10.11), (-0.0587, -0.7378, 10.18), (-0.1093, -0.6908, 10.11), (0.004288, -0.4266, 20.5), (0.03594, -0.4297, 20.5), (0.03594, -0.393, 16.77), (0.004288, -0.3899, 16.7), (0.01631, -0.6618, 16.76), (-0.03234, -0.629, 16.69), (0.02613, -0.5457, 16.76), (-0.01402, -0.5278, 16.69), (-0.0901, -1.15, 10.18), (-0.1679, -1.096, 10.11), (-0.0744, -0.9437, 10.18), (-0.1386, -0.8933, 10.11), (-0.1034, -1.805, 3.525), (-0.2156, -1.708, 3.456), (-0.08081, -1.42, 3.409), (-0.1734, -1.344, 3.225), (-0.3126, -2.763, -3.201), (-0.4606, -2.68, -3.27), (0.004288, -0.3899, 19.24), (0.03594, -0.393, 19.27), (0.004288, -0.3899, 17.97), (0.0676, -0.3099, 16.84), (-0.07021, -0.7171, 14.5), (-0.01524, -0.7645, 14.57), (-0.08977, -0.7039, 12.31), (-0.03697, -0.7511, 12.37), (-0.08199, -1.111, 6.206), (-0.1611, -1.055, 6.137), (-0.09787, -1.218, 8.424), (-0.1752, -1.192, 7.893), (-0.3029, -2.043, 1.262), (-0.1762, -2.159, 1.331), (-0.348, -2.013, -0.932), (-0.2263, -2.128, -0.8635), (-0.385, -4.095, -6.538), (-0.5956, -4.075, -6.561), (-0.385, -4.095, -4.798), (-0.5956, -4.075, -4.844), (-0.3056, -2.767, -3.722), (-0.4537, -2.684, -3.79), (-0.3808, -4.097, -4.133), (-0.5873, -4.078, -4.198), (-0.3362, -3.435, -4.125), (-0.5156, -3.383, -4.194), (-0.3, -2.769, -4.125), (-0.4481, -2.685, -4.194), (0.2443, -4.075, -8.279), (0.03362, -4.096, -8.279), (0.1357, -2.294, 3.661), (0.2674, -2.281, 3.729), (0.03362, -4.096, -4.025), (0.2443, -4.075, -3.982), (0.2443, -4.075, -3.524), (0.03362, -4.096, -3.598), (0.2443, -3.93, -2.902), (0.03362, -4.024, -3.018), (0.07222, -2.19, -2.853), (-0.04449, -2.201, -2.922), (0.1836, -1.19, 4.192), (0.09464, -1.124, 4.123), (0.12, -0.8844, 16.9), (0.1772, -0.9442, 16.97), (0.1989, -1.539, 10.38), (0.09153, -1.476, 10.32), (0.09251, -0.9047, 10.38), (0.04188, -0.8444, 10.32), (0.09884, -0.4297, 20.5), (0.1305, -0.4266, 20.5), (0.1305, -0.3899, 16.98), (0.09884, -0.3931, 16.91), (0.1616, -0.7716, 16.97), (0.113, -0.7329, 16.9), (0.146, -0.5991, 16.97), (0.1059, -0.5813, 16.9), (0.1634, -1.328, 10.38), (0.07498, -1.265, 10.32), (0.128, -1.116, 10.38), (0.05843, -1.055, 10.32), (0.2421, -1.927, 3.729), (0.1246, -1.914, 3.661), (0.2168, -1.574, 3.729), (0.1136, -1.534, 3.661), (0.1869, -3.302, -2.902), (0.007579, -3.392, -3.018), (0.1296, -2.818, -2.902), (-0.01846, -2.833, -3.018), (0.09884, -0.3931, 19.31), (0.1305, -0.3899, 19.33), (0.09884, -0.3068, 16.91), (0.1305, -0.3899, 18.16), (0.09397, -0.8711, 14.7), (0.1489, -0.931, 14.77), (0.06793, -0.8577, 12.51), (0.1207, -0.9179, 12.58), (0.1861, -1.296, 6.41), (0.1842, -0.8927, 4.294), (0.1885, -1.403, 8.629), (0.08727, -1.338, 8.56), (0.07561, -2.263, 1.467), (0.2023, -2.25, 1.535), (0.01556, -2.232, -0.7274), (0.1373, -2.22, -0.6589), (0.2443, -4.075, -6.47), (0.03362, -4.096, -6.493), (0.2443, -4.075, -4.662), (0.03362, -4.096, -4.707), (1.665, -0.3588, 5.284), (1.389, -0.2764, 5.271), (1.365, -0.5336, 5.052), (1.207, -0.4691, 5.052), (1.939, -0.4465, 5.593), (1.953, -0.04306, 5.819), (1.387, -0.2819, 5.566), (1.111, -0.1995, 5.552), (1.346, 0.01943, 5.758), (1.751, -0.02223, 5.798), (1.663, -0.3642, 5.579), (1.549, -0.001398, 5.778), (1.551, -0.008496, 6.072), (1.753, -0.02933, 6.092), (1.985, 0.2916, 6.261), (1.677, 0.2634, 6.249), (1.842, 0.6984, 6.24), (2.116, 0.7925, 6.238), (1.293, 0.5102, 6.243), (1.567, 0.6043, 6.241), (1.372, 0.2551, 6.428), (1.679, 0.2833, 6.44), (1.987, 0.3115, 6.452), (2.294, 0.3397, 6.463), (1.087, 0.7847, 6.681), (0.8904, 0.6564, 6.681), (1.293, 0.5106, 6.708), (1.842, 0.6988, 6.705), (2.116, 0.7929, 6.703), (1.48, 1.041, 6.681), (1.284, 0.9131, 6.681), (1.567, 0.6047, 6.707), (0.1451, -1.027, 4.219), (0.05733, -0.9623, 4.152), (0.04759, -1.07, 6.37), (0.3329, -1.284, 6.576), (0.3242, -1.179, 4.357), (0.03785, -1.178, 8.589), (0.1414, -1.134, 6.438), (0.1377, -1.241, 8.656), (-0.01565, -0.9069, 3.968), (-0.08863, -0.8714, 3.784), (-0.03152, -1.014, 6.302), (-0.1106, -0.9778, 6.233), (-0.0474, -1.141, 8.52), (0.2341, -1.092, 4.288), (0.2365, -1.199, 6.506), (0.239, -1.325, 8.725), (0.08665, -0.9356, 6.445), (0.07691, -1.118, 8.663), (0.1805, -0.9997, 6.512), (0.1768, -1.181, 8.731), (0.02341, -0.8472, 4.043), (0.007537, -0.9542, 6.376), (0.2731, -1.033, 4.363), (0.2756, -1.139, 6.581), (0.2192, -0.8404, 4.36), (0.1315, -0.7758, 4.292), (0.1217, -0.8834, 6.511), (0.2156, -0.9474, 6.578), (-2.134, -1.994, 9.569), (-2.607, -1.517, 9.363), (-1.699, -1.947, 9.774), (-1.385, -1.818, 9.98), (-0.561, -1.153, 10.19), (-0.479, -0.9662, 10.19), (-0.7214, -1.15, 9.98), (-0.9411, -1.003, 9.774), (-1.09, -0.8221, 9.569), (-1.43, -0.4592, 9.363), (-1.712, -1.935, 10.2), (-2.148, -1.982, 9.994), (-1.399, -1.806, 10.4), (-0.5749, -1.141, 10.61), (-0.4928, -0.9541, 10.61), (-0.7353, -1.138, 10.4), (-0.955, -0.9913, 10.2), (-1.104, -0.81, 9.994), (-1.411, -1.796, 10.72), (-1.725, -1.925, 10.51), (-0.5871, -1.131, 10.93), (-0.505, -0.9435, 10.93), (-0.7474, -1.127, 10.72), (-0.9671, -0.9807, 10.51), (-0.5944, -1.124, 11.07), (-1.418, -1.789, 10.87), (-0.5123, -0.9371, 11.07), (-0.7547, -1.121, 10.87), (-1.254, 0.3867, 5.96), (-1.015, 0.5563, 4.651), (-1.682, 0.2612, 6.067), (-1.337, 0.3374, 4.239), (-0.9543, 0.885, 7.671), (-0.8363, 1.044, 7.466), (-0.954, 0.9284, 8.218), (-0.831, 1.091, 8.013), (-0.954, 0.5347, 9.112), (-0.9502, 0.4963, 8.877), (-0.9245, 0.7696, 8.906), (-0.9248, 0.7262, 8.314), (-1.111, 0.3214, 9.627), (-1.105, 0.2888, 9.42), (-1.038, 0.4676, 9.261), (-1.034, 0.4292, 9.114), (-1.119, 0.0834, 8.695), (-1.169, 0.2294, 8.49), (-1.14, 0.1097, 8.968), (-1.175, 0.2621, 8.821), (0.004288, -0.3347, 16.7), (-0.02737, -0.3584, 16.63), (0.09884, -0.3378, 16.91), (0.0676, -0.3409, 16.84), (0.1626, -0.3584, 18.2), (0.1626, -0.3584, 17.05), (0.0676, -0.3409, 18.06), (-0.02737, -0.3584, 17.93), (0.0676, -0.3677, 19.28), (0.03594, -0.3646, 19.27), (0.03594, -0.3378, 18.02), (0.1305, -0.3347, 18.16), (0.03594, -0.3378, 16.77), (0.004288, -0.3615, 19.24), (0.004288, -0.3347, 17.97), (0.1305, -0.3347, 16.98), (0.09884, -0.3646, 19.31), (0.1305, -0.3615, 19.33), (0.09884, -0.3378, 18.11), (0.03594, -0.3067, 18.02), (0.03594, -0.3067, 16.77), (0.004288, -0.3036, 16.7), (0.004288, -0.3036, 17.97), (0.1305, -0.3037, 16.98), (0.09884, -0.3068, 18.11), (0.1305, -0.3037, 18.16), (1.381, 0.001324, 12.52), (2.625, -0.007545, 12.59), (2.598, 0.2666, 12.01), (1.36, 0.2447, 11.94), (2.598, 0.2663, 12.18), (2.727, 0.5532, 12.93), (1.225, 0.4943, 12.93), (1.359, 0.2444, 12.1), (1.381, 0.001019, 12.69), (2.625, -0.00785, 12.76), (2.598, 0.2663, 12.18), (1.359, 0.2444, 12.1)], [], [(363, 365, 97, 98), (1450, 363, 98, 1422), (1382, 337, 99, 1356), (339, 338, 100, 101), (67, 336, 1214, 68), (339, 101, 1204, 1203), (343, 341, 103, 104), (345, 343, 104, 105), (347, 345, 105, 106), (349, 347, 106, 107), (351, 349, 107, 108), (357, 351, 108, 109), (354, 357, 109, 110), (801, 82, 51, 804), (799, 81, 82, 801), (797, 80, 81, 799), (795, 79, 80, 797), (793, 78, 79, 795), (791, 77, 78, 793), (789, 76, 77, 791), (787, 75, 76, 789), (785, 74, 75, 787), (783, 73, 74, 785), (781, 70, 1212, 72, 73, 783), (779, 1211, 70, 781), (1213, 1242, 1250, 1251), (1246, 1248, 1249, 1247), (1234, 1213, 1251, 1253), (1417, 1233, 69, 1418), (1471, 1416, 1226, 771), (767, 65, 66, 69, 1233, 769), (765, 64, 65, 767), (763, 63, 64, 765), (761, 62, 63, 763), (759, 61, 62, 761), (757, 60, 61, 759), (116, 59, 60, 757), (1166, 1165, 1167, 1168), (809, 83, 59, 116), (365, 367, 96, 97), (367, 369, 95, 96), (369, 371, 94, 95), (371, 373, 93, 94), (373, 375, 92, 93), (375, 352, 91, 92), (394, 57, 1169, 1175), (395, 115, 56, 396), (755, 377, 88, 715), (380, 379, 114, 84), (669, 383, 87, 629), (379, 385, 113, 114), (711, 387, 86, 673), (385, 389, 112, 113), (389, 393, 111, 112), (626, 380, 84, 360), (393, 354, 110, 111), (808, 815, 118, 121), (1167, 714, 56, 807), (811, 816, 115, 120), (817, 126, 127, 813), (1163, 719, 126, 817), (1123, 633, 130, 819), (1143, 677, 128, 823), (421, 423, 145, 146), (1380, 425, 144, 1358), (1446, 405, 143, 1424), (405, 427, 142, 143), (822, 830, 91, 90), (832, 92, 91, 830), (834, 93, 92, 832), (836, 94, 93, 834), (838, 95, 94, 836), (840, 96, 95, 838), (842, 97, 96, 840), (844, 98, 97, 842), (1467, 1422, 98, 844), (1399, 1356, 99, 846), (850, 101, 100, 848), (852, 102, 101, 850), (854, 103, 102, 852), (856, 104, 103, 854), (858, 105, 104, 856), (860, 106, 105, 858), (862, 107, 106, 860), (864, 108, 107, 862), (866, 109, 108, 864), (868, 110, 109, 866), (870, 111, 110, 868), (872, 112, 111, 870), (874, 113, 112, 872), (826, 114, 113, 874), (387, 391, 85, 86), (419, 421, 146, 147), (417, 419, 147, 148), (415, 417, 148, 149), (413, 415, 149, 150), (403, 413, 150, 151), (411, 403, 151, 152), (449, 411, 152, 153), (453, 449, 153, 154), (456, 453, 154, 155), (876, 825, 50, 131), (1101, 876, 131, 438), (827, 878, 132, 129), (427, 429, 141, 142), (429, 443, 140, 141), (443, 445, 139, 140), (445, 461, 138, 139), (461, 431, 137, 138), (431, 468, 1483, 1478), (407, 158, 1262, 1261), (455, 454, 1275, 1269), (407, 409, 157, 158), (409, 447, 156, 157), (454, 132, 1264, 1275), (447, 456, 155, 156), (751, 437, 167, 721), (433, 435, 165, 161), (665, 451, 168, 637), (747, 465, 164, 726), (662, 636, 163, 466), (471, 455, 134, 135), (707, 471, 135, 679), (813, 127, 83, 809), (1120, 885, 54, 627), (1139, 675, 124, 888), (888, 124, 125, 890), (1096, 359, 52, 889), (353, 59, 83, 458), (432, 458, 83, 127), (501, 503, 234, 235), (1442, 501, 235, 1430), (1376, 473, 236, 1364), (477, 475, 237, 238), (479, 477, 238, 239), (481, 479, 239, 240), (483, 481, 240, 241), (485, 483, 241, 242), (487, 485, 242, 243), (489, 487, 243, 244), (491, 489, 244, 245), (495, 491, 245, 246), (494, 495, 246, 247), (930, 222, 195, 1071), (928, 221, 222, 930), (926, 220, 221, 928), (921, 922, 1561, 925), (917, 215, 216, 919), (915, 214, 215, 917), (913, 213, 214, 915), (1076, 212, 213, 913), (911, 211, 212, 1076), (909, 210, 211, 911), (907, 209, 210, 909), (905, 208, 209, 907), (1395, 1363, 208, 905), (1463, 1429, 207, 899), (901, 205, 206, 903), (897, 204, 205, 901), (895, 203, 204, 897), (893, 202, 203, 895), (1074, 201, 202, 893), (891, 200, 201, 1074), (879, 199, 200, 891), (503, 505, 233, 234), (505, 507, 232, 233), (507, 509, 231, 232), (509, 511, 230, 231), (511, 513, 229, 230), (513, 492, 228, 229), (252, 162, 1501, 1500), (516, 515, 251, 224), (515, 519, 250, 251), (703, 521, 226, 683), (519, 523, 249, 250), (523, 526, 248, 249), (622, 516, 224, 498), (526, 494, 247, 248), (1079, 883, 161, 165), (1159, 723, 162, 1078), (821, 884, 252, 2), (881, 253, 254, 936), (1155, 727, 253, 881), (1115, 641, 257, 938), (552, 554, 305, 306), (1372, 556, 304, 1368), (1438, 536, 303, 1434), (536, 558, 302, 303), (943, 949, 228, 227), (951, 229, 228, 949), (953, 230, 229, 951), (955, 231, 230, 953), (957, 232, 231, 955), (959, 233, 232, 957), (961, 234, 233, 959), (963, 235, 234, 961), (1459, 1430, 235, 963), (1391, 1364, 236, 965), (969, 238, 237, 967), (971, 239, 238, 969), (973, 240, 239, 971), (975, 241, 240, 973), (977, 242, 241, 975), (979, 243, 242, 977), (981, 244, 243, 979), (983, 245, 244, 981), (987, 247, 246, 985), (989, 248, 247, 987), (989, 991, 1567, 1566), (993, 250, 249, 991), (945, 251, 250, 993), (521, 525, 225, 226), (550, 552, 306, 307), (548, 550, 307, 308), (546, 548, 308, 309), (544, 546, 309, 310), (532, 544, 310, 311), (542, 532, 311, 312), (582, 542, 312, 313), (586, 582, 313, 314), (603, 608, 295, 296), (589, 586, 314, 315), (995, 944, 194, 290), (1093, 995, 290, 569), (946, 997, 291, 256), (558, 560, 301, 302), (560, 574, 300, 301), (574, 576, 299, 300), (576, 594, 298, 299), (594, 562, 297, 298), (562, 603, 296, 297), (579, 534, 319, 292), (534, 538, 318, 319), (538, 540, 317, 318), (540, 578, 316, 317), (618, 579, 292, 571), (578, 589, 315, 316), (743, 568, 330, 731), (564, 566, 327, 322), (657, 584, 331, 647), (998, 324, 170, 942), (1000, 323, 324, 998), (1151, 733, 323, 1000), (1111, 645, 332, 1002), (1131, 687, 325, 1004), (608, 602, 320, 295), (601, 324, 323, 595), (739, 598, 326, 736), (654, 646, 325, 599), (699, 614, 260, 692), (1020, 1014, 259, 328), (1088, 571, 292, 1017), (1017, 292, 319, 1019), (530, 258, 260, 614), (260, 261, 1012, 1013, 329, 691, 692), (1107, 650, 329, 1013), (1147, 736, 326, 1011), (1022, 264, 265, 1006), (1022, 1008, 263, 264), (1007, 1025, 296, 295), (1027, 297, 296, 1025), (1029, 298, 297, 1027), (1031, 299, 298, 1029), (1033, 300, 299, 1031), (1035, 301, 300, 1033), (1037, 302, 301, 1035), (1039, 303, 302, 1037), (1039, 1455, 1591, 1584), (305, 1369, 1580, 1581), (1045, 306, 305, 1043), (1047, 307, 306, 1045), (1049, 308, 307, 1047), (1051, 309, 308, 1049), (1053, 310, 309, 1051), (1055, 311, 310, 1053), (1057, 312, 311, 1055), (1059, 313, 312, 1057), (1061, 314, 313, 1059), (1063, 315, 314, 1061), (1065, 316, 315, 1063), (1067, 317, 316, 1065), (1069, 318, 317, 1067), (1019, 319, 318, 1069), (606, 588, 293, 294), (695, 606, 294, 689), (1104, 934, 163, 636), (1127, 679, 135, 941), (941, 135, 134, 1073), (1084, 497, 196, 1072), (223, 591, 1609, 1608), (1606, 1607, 1615, 1614), (610, 333, 136, 468), (879, 1081, 223, 199), (1081, 936, 254, 223), (119, 812, 811, 120, 335), (717, 1166, 1168, 718), (398, 117, 334, 611), (260, 258, 289, 288, 287, 286, 285, 284, 283, 282, 281, 280, 279, 278, 277, 276, 275, 1366, 1367, 274, 1432, 1433, 273, 272, 271, 270, 269, 268, 267, 266, 265, 264, 263, 729, 730, 262, 643, 644, 261), (120, 399, 612, 335), (399, 398, 611, 612), (252, 528, 1488, 1489), (528, 527, 610, 609), (2, 609, 469, 4), (468, 469, 1485, 1484), (322, 227, 592, 564), (564, 592, 591, 563), (228, 492, 592, 227), (492, 493, 591, 592), (1071, 195, 496, 1082), (1082, 496, 497, 1084), (686, 256, 605, 693), (693, 605, 606, 695), (256, 291, 587, 605), (605, 587, 588, 606), (259, 529, 613, 328), (529, 530, 614, 613), (1015, 293, 572, 1086), (1086, 572, 571, 1088), (688, 328, 613, 697), (697, 613, 614, 699), (650, 652, 600, 329), (652, 654, 599, 600), (734, 332, 597, 737), (737, 597, 598, 739), (320, 602, 596, 321), (602, 601, 595, 596), (170, 324, 601, 607), (607, 601, 602, 608), (642, 255, 583, 655), (655, 583, 584, 657), (254, 253, 565, 563), (563, 565, 566, 564), (728, 257, 567, 741), (741, 567, 568, 743), (191, 190, 590, 577), (577, 590, 589, 578), (588, 616, 572, 293), (616, 618, 571, 572), (291, 570, 615, 587), (587, 615, 616, 588), (570, 569, 617, 615), (615, 617, 618, 616), (569, 290, 580, 617), (617, 580, 579, 618), (192, 191, 577, 539), (539, 577, 578, 540), (193, 192, 539, 537), (537, 539, 540, 538), (194, 193, 537, 533), (533, 537, 538, 534), (290, 194, 533, 580), (580, 533, 534, 579), (172, 171, 604, 561), (561, 604, 603, 562), (173, 172, 561, 593), (593, 561, 562, 594), (174, 173, 593, 575), (575, 593, 594, 576), (175, 174, 575, 573), (573, 575, 576, 574), (176, 175, 573, 559), (559, 573, 574, 560), (177, 176, 559, 557), (557, 559, 560, 558), (997, 1091, 570, 291), (1091, 1093, 569, 570), (190, 189, 585, 590), (590, 585, 586, 589), (171, 170, 607, 604), (604, 607, 608, 603), (189, 188, 581, 585), (585, 581, 582, 586), (188, 187, 541, 581), (581, 541, 542, 582), (187, 186, 531, 541), (541, 531, 532, 542), (186, 185, 543, 531), (531, 543, 544, 532), (185, 184, 545, 543), (543, 545, 546, 544), (184, 183, 547, 545), (545, 547, 548, 546), (183, 182, 549, 547), (547, 549, 550, 548), (182, 181, 551, 549), (549, 551, 552, 550), (197, 196, 524, 520), (520, 524, 525, 521), (178, 177, 557, 535), (535, 557, 558, 536), (1427, 178, 535, 1436), (1436, 535, 536, 1438), (1361, 179, 555, 1370), (1370, 555, 556, 1372), (181, 180, 553, 551), (551, 553, 554, 552), (219, 218, 494, 526), (525, 620, 499, 225), (620, 622, 498, 499), (196, 497, 619, 524), (524, 619, 620, 525), (497, 496, 621, 619), (619, 621, 622, 620), (496, 195, 517, 621), (621, 517, 516, 622), (522, 219, 526, 523), (221, 220, 522, 518), (518, 522, 523, 519), (681, 197, 520, 701), (701, 520, 521, 703), (222, 221, 518, 514), (514, 518, 519, 515), (195, 222, 514, 517), (517, 514, 515, 516), (162, 462, 1502, 1501), (198, 527, 1503, 1498), (200, 199, 493, 512), (512, 493, 492, 513), (201, 200, 512, 510), (510, 512, 513, 511), (202, 201, 510, 508), (508, 510, 511, 509), (203, 202, 508, 506), (506, 508, 509, 507), (204, 203, 506, 504), (504, 506, 507, 505), (205, 204, 504, 502), (502, 504, 505, 503), (218, 217, 495, 494), (924, 925, 219, 522), (217, 490, 491, 495), (216, 215, 488, 490), (490, 488, 489, 491), (215, 214, 486, 488), (488, 486, 487, 489), (214, 213, 484, 486), (486, 484, 485, 487), (213, 212, 1532, 1533), (484, 482, 483, 485), (478, 480, 1539, 1538), (482, 480, 481, 483), (209, 476, 1537, 1536), (480, 478, 479, 481), (210, 209, 1536, 1535), (478, 476, 477, 479), (209, 208, 474, 476), (476, 474, 475, 477), (1362, 207, 472, 1374), (1374, 472, 473, 1376), (1428, 206, 500, 1440), (1440, 500, 501, 1442), (206, 205, 502, 500), (500, 502, 503, 501), (161, 90, 459, 433), (433, 459, 458, 432), (91, 352, 459, 90), (352, 353, 458, 459), (804, 51, 358, 1094), (1094, 358, 359, 1096), (678, 129, 470, 705), (705, 470, 471, 707), (129, 132, 454, 470), (470, 454, 455, 471), (640, 660, 467, 166), (660, 662, 466, 467), (724, 169, 464, 745), (745, 464, 465, 747), (634, 128, 450, 663), (663, 450, 451, 665), (127, 126, 434, 432), (432, 434, 435, 433), (720, 130, 436, 749), (749, 436, 437, 751), (44, 42, 457, 446), (446, 457, 456, 447), (440, 441, 1266, 1273), (133, 440, 1273, 1265), (134, 455, 1269, 1267), (441, 134, 1267, 1266), (439, 438, 1272, 1263), (131, 50, 1256, 1260), (158, 159, 1259, 1262), (438, 131, 1260, 1272), (46, 44, 446, 408), (408, 446, 447, 409), (48, 46, 408, 406), (406, 408, 409, 407), (159, 133, 1265, 1259), (406, 407, 1261, 1271), (132, 439, 1263, 1264), (48, 406, 1271, 1257), (136, 137, 1479, 1480), (430, 469, 468, 431), (8, 6, 430, 460), (431, 461, 1475, 1473), (10, 8, 460, 444), (444, 460, 461, 445), (12, 10, 444, 442), (442, 444, 445, 443), (14, 12, 442, 428), (428, 442, 443, 429), (16, 14, 428, 426), (426, 428, 429, 427), (878, 1099, 439, 132), (1099, 1101, 438, 439), (42, 40, 452, 457), (457, 452, 453, 456), (40, 38, 448, 452), (452, 448, 449, 453), (38, 36, 410, 448), (448, 410, 411, 449), (36, 34, 402, 410), (410, 402, 403, 411), (34, 32, 412, 402), (402, 412, 413, 403), (32, 30, 414, 412), (412, 414, 415, 413), (30, 28, 416, 414), (414, 416, 417, 415), (28, 26, 418, 416), (416, 418, 419, 417), (26, 24, 420, 418), (418, 420, 421, 419), (53, 52, 390, 386), (386, 390, 391, 387), (18, 16, 426, 404), (404, 426, 427, 405), (1415, 18, 404, 1444), (1444, 404, 405, 1446), (1355, 20, 424, 1378), (1378, 424, 425, 1380), (24, 22, 422, 420), (420, 422, 423, 421), (79, 78, 355, 392), (392, 355, 354, 393), (391, 624, 361, 85), (624, 626, 360, 361), (52, 359, 623, 390), (390, 623, 624, 391), (359, 358, 625, 623), (623, 625, 626, 624), (358, 51, 381, 625), (625, 381, 380, 626), (80, 79, 392, 388), (388, 392, 393, 389), (81, 80, 388, 384), (384, 388, 389, 385), (671, 53, 386, 709), (709, 386, 387, 711), (82, 81, 384, 378), (378, 384, 385, 379), (627, 54, 382, 667), (667, 382, 383, 669), (51, 82, 378, 381), (381, 378, 379, 380), (713, 55, 376, 753), (753, 376, 377, 755), (57, 394, 397, 89), (397, 394, 1181, 1184), (57, 117, 1170, 1169), (117, 398, 1176, 1170), (60, 59, 353, 374), (374, 353, 352, 375), (61, 60, 374, 372), (372, 374, 375, 373), (368, 366, 1330, 1331), (370, 372, 373, 371), (372, 370, 1332, 1333), (368, 370, 371, 369), (64, 63, 1326, 1324), (366, 368, 369, 367), (366, 364, 1329, 1330), (364, 366, 367, 365), (78, 77, 356, 355), (355, 356, 357, 354), (356, 350, 351, 357), (350, 348, 349, 351), (348, 346, 347, 349), (346, 344, 345, 347), (73, 72, 342, 344), (344, 342, 343, 345), (72, 71, 340, 342), (342, 340, 341, 343), (1383, 338, 1216, 1405), (101, 102, 1206, 1204), (1418, 69, 66, 1420), (102, 103, 1208, 1206), (338, 339, 1203, 1216), (70, 1211, 1210, 1212), (103, 341, 1207, 1208), (1212, 1210, 71, 72), (1420, 66, 362, 1448), (1448, 362, 363, 1450), (66, 65, 364, 362), (362, 364, 365, 363), (376, 668, 670, 377), (668, 667, 669, 670), (55, 628, 668, 376), (628, 627, 667, 668), (436, 664, 666, 437), (664, 663, 665, 666), (130, 633, 664, 436), (633, 634, 663, 664), (465, 464, 661, 659), (659, 661, 662, 660), (164, 465, 659, 639), (639, 659, 660, 640), (567, 656, 658, 568), (656, 655, 657, 658), (257, 641, 656, 567), (641, 642, 655, 656), (598, 597, 653, 651), (651, 653, 654, 652), (326, 598, 651, 649), (649, 651, 652, 650), (932, 1102, 635, 169), (1102, 1104, 636, 635), (1011, 326, 649, 1105), (1105, 649, 650, 1107), (597, 332, 645, 653), (653, 645, 646, 654), (1004, 325, 646, 1109), (1109, 646, 645, 1111), (568, 658, 648, 330), (658, 657, 647, 648), (1113, 642, 641, 1115), (805, 1118, 628, 55), (1118, 1120, 627, 628), (464, 169, 635, 661), (661, 635, 636, 662), (437, 666, 638, 167), (666, 665, 637, 638), (823, 128, 634, 1121), (1121, 634, 633, 1123), (377, 670, 630, 88), (670, 669, 629, 630), (382, 710, 712, 383), (710, 709, 711, 712), (54, 672, 710, 382), (672, 671, 709, 710), (450, 706, 708, 451), (706, 705, 707, 708), (128, 677, 706, 450), (677, 678, 705, 706), (466, 702, 704, 467), (702, 701, 703, 704), (163, 682, 702, 466), (682, 681, 701, 702), (599, 698, 700, 600), (698, 697, 699, 700), (325, 687, 698, 599), (687, 688, 697, 698), (583, 694, 696, 584), (694, 693, 695, 696), (255, 685, 694), (685, 686, 693, 694), (935, 168, 680, 1125), (1125, 680, 679, 1127), (584, 696, 690, 331), (696, 695, 689, 690), (600, 700, 691, 329), (700, 699, 692, 691), (1020, 328, 688, 1129), (1129, 688, 687, 1131), (946, 256, 686, 1133), (1133, 686, 685, 1135), (467, 704, 684, 166), (704, 703, 683, 684), (886, 123, 676, 1137), (1137, 676, 675, 1139), (451, 708, 680, 168), (708, 707, 679, 680), (827, 129, 678, 1141), (1141, 678, 677, 1143), (383, 712, 674, 87), (712, 711, 673, 674), (396, 754, 756, 397), (754, 753, 755, 756), (56, 714, 754, 396), (714, 713, 753, 754), (434, 750, 752, 435), (750, 749, 751, 752), (126, 719, 750, 434), (719, 720, 749, 750), (462, 746, 748, 463), (746, 745, 747, 748), (162, 723, 746, 462), (723, 724, 745, 746), (565, 742, 744, 566), (742, 741, 743, 744), (253, 727, 742, 565), (727, 728, 741, 742), (595, 738, 740, 596), (738, 737, 739, 740), (323, 733, 738, 595), (733, 734, 737, 738), (1009, 321, 735, 1145), (1145, 735, 736, 1147), (596, 740, 735, 321), (740, 739, 736, 735), (1002, 332, 734, 1149), (1149, 734, 733, 1151), (566, 744, 732, 327), (744, 743, 731, 732), (938, 257, 728, 1153), (1153, 728, 727, 1155), (932, 169, 724, 1157), (1157, 724, 723, 1159), (463, 748, 725, 160), (748, 747, 726, 725), (435, 752, 722, 165), (752, 751, 721, 722), (819, 130, 720, 1161), (1161, 720, 719, 1163), (805, 55, 713, 1165), (1165, 713, 714, 1167), (397, 756, 716, 89), (756, 755, 715, 716), (122, 806, 1166, 717), (806, 805, 1165, 1166), (715, 1162, 1164, 716), (1162, 1161, 1163, 1164), (88, 820, 1162, 715), (820, 819, 1161, 1162), (721, 1158, 1160, 722), (1158, 1157, 1159, 1160), (1103, 1104, 1249, 1248), (933, 932, 1157, 1158), (726, 1154, 1156, 725), (1154, 1153, 1155, 1156), (164, 939, 1154, 726), (939, 938, 1153, 1154), (731, 1150, 1152, 732), (1150, 1149, 1151, 1152), (330, 1003, 1150, 731), (1003, 1002, 1149, 1150), (729, 1146, 1148, 730), (1146, 1145, 1147, 1148), (263, 1008, 1146, 729), (1008, 1009, 1145, 1146), (673, 1142, 1144, 674), (1142, 1141, 1143, 1144), (86, 828, 1142, 673), (828, 827, 1141, 1142), (672, 1138, 1140, 671), (1138, 1137, 1139, 1140), (54, 885, 1138, 672), (885, 886, 1137, 1138), (683, 1134, 1136, 684), (1134, 1133, 1135, 1136), (226, 947, 1134, 683), (947, 946, 1133, 1134), (689, 1130, 1132, 690), (1130, 1129, 1131, 1132), (294, 1021, 1130, 689), (1021, 1020, 1129, 1130), (682, 1126, 1128, 681), (1126, 1125, 1127, 1128), (163, 934, 1126, 682), (934, 935, 1125, 1126), (629, 1122, 1124, 630), (1122, 1121, 1123, 1124), (87, 824, 1122, 629), (824, 823, 1121, 1122), (632, 631, 1119, 1117), (1117, 1119, 1120, 1118), (122, 632, 1117, 806), (806, 1117, 1118, 805), (640, 1114, 1116, 639), (1114, 1113, 1115, 1116), (166, 255, 1114, 640), (647, 1110, 1112, 648), (1110, 1109, 1111, 1112), (331, 1005, 1110, 647), (1005, 1004, 1109, 1110), (643, 1106, 1108, 644), (1106, 1105, 1107, 1108), (262, 1010, 1106, 643), (1010, 1011, 1105, 1106), (935, 1103, 1248, 1240), (1102, 932, 1245, 1247), (638, 637, 1242, 1213), (1158, 721, 1243, 1244), (361, 360, 1100, 1098), (1098, 1100, 1101, 1099), (85, 361, 1098, 877), (877, 1098, 1099, 878), (400, 1095, 1097, 401), (1095, 1094, 1096, 1097), (0, 803, 1095, 400), (803, 804, 1094, 1095), (499, 498, 1092, 1090), (1090, 1092, 1093, 1091), (225, 499, 1090, 996), (996, 1090, 1091, 997), (529, 1087, 1089, 530), (1087, 1086, 1088, 1089), (259, 1014, 1087, 529), (1014, 1015, 1086, 1087), (440, 1083, 1085, 441), (1083, 1082, 1084, 1085), (133, 1070, 1083, 440), (1070, 1071, 1082, 1083), (333, 198, 937, 1080), (1080, 937, 936, 1081), (136, 333, 1080, 880), (880, 1080, 1081, 879), (441, 1085, 1073, 134), (1085, 1084, 1072, 1073), (197, 940, 1072, 196), (940, 941, 1073, 1072), (681, 1128, 940, 197), (1128, 1127, 941, 940), (167, 638, 1213, 1234), (1103, 935, 934, 1104), (289, 1018, 1068, 288), (1018, 1019, 1069, 1068), (288, 1068, 1066, 287), (1068, 1069, 1067, 1066), (287, 1066, 1064, 286), (1066, 1067, 1065, 1064), (286, 1064, 1062, 285), (1064, 1065, 1063, 1062), (285, 1062, 1060, 284), (1062, 1063, 1061, 1060), (284, 1060, 1058, 283), (1060, 1061, 1059, 1058), (283, 1058, 1056, 282), (1058, 1059, 1057, 1056), (282, 1056, 1054, 281), (1056, 1057, 1055, 1054), (281, 1054, 1052, 280), (1054, 1055, 1053, 1052), (280, 1052, 1050, 279), (1052, 1053, 1051, 1050), (279, 1050, 1048, 278), (1050, 1051, 1049, 1048), (278, 1048, 1046, 277), (1048, 1049, 1047, 1046), (277, 1046, 1044, 276), (1046, 1047, 1045, 1044), (276, 1044, 1042, 275), (1044, 1045, 1043, 1042), (1367, 1385, 1040, 274), (1386, 1043, 1587, 1594), (1433, 1453, 1038, 273), (1453, 1455, 1039, 1038), (273, 1038, 1036, 272), (1038, 1039, 1037, 1036), (272, 1036, 1034, 271), (1036, 1037, 1035, 1034), (271, 1034, 1032, 270), (1034, 1035, 1033, 1032), (270, 1032, 1030, 269), (1032, 1033, 1031, 1030), (269, 1030, 1028, 268), (1030, 1031, 1029, 1028), (268, 1028, 1026, 267), (1028, 1029, 1027, 1026), (267, 1026, 1024, 266), (1026, 1027, 1025, 1024), (265, 266, 1024, 1006), (1006, 1024, 1025, 1007), (320, 321, 1009, 1023), (1023, 1009, 1008, 1022), (320, 1023, 1007, 295), (1023, 1022, 1006, 1007), (730, 1148, 1010, 262), (1148, 1147, 1011, 1010), (644, 1108, 1012, 261), (1108, 1107, 1013, 1012), (258, 1016, 1018, 289), (1016, 1017, 1019, 1018), (530, 1089, 1016, 258), (1089, 1088, 1017, 1016), (294, 293, 1015, 1021), (1021, 1015, 1014, 1020), (690, 1132, 1005, 331), (1132, 1131, 1004, 1005), (648, 1112, 1003, 330), (1112, 1111, 1002, 1003), (732, 1152, 1001, 327), (1152, 1151, 1000, 1001), (327, 1001, 999, 322), (1001, 1000, 998, 999), (322, 999, 943, 227), (999, 998, 942, 943), (226, 225, 996, 947), (947, 996, 997, 946), (498, 224, 994, 1092), (1092, 994, 995, 1093), (224, 251, 945, 994), (994, 945, 944, 995), (194, 944, 992, 193), (944, 945, 993, 992), (193, 992, 990, 192), (992, 993, 991, 990), (192, 990, 988, 191), (990, 991, 989, 988), (191, 988, 986, 190), (989, 987, 1569, 1571), (190, 986, 984, 189), (984, 986, 1574, 1572), (189, 984, 982, 188), (984, 985, 983, 982), (188, 982, 980, 187), (982, 983, 981, 980), (187, 980, 978, 186), (980, 981, 979, 978), (186, 978, 976, 185), (978, 979, 977, 976), (185, 976, 974, 184), (976, 977, 975, 974), (184, 974, 972, 183), (974, 975, 973, 972), (183, 972, 970, 182), (972, 973, 971, 970), (182, 970, 968, 181), (970, 971, 969, 968), (181, 968, 966, 180), (968, 969, 967, 966), (1361, 1389, 964, 179), (1389, 1391, 965, 964), (1427, 1457, 962, 178), (1457, 1459, 963, 962), (178, 962, 960, 177), (962, 963, 961, 960), (177, 960, 958, 176), (960, 961, 959, 958), (176, 958, 956, 175), (958, 959, 957, 956), (175, 956, 954, 174), (956, 957, 955, 954), (174, 954, 952, 173), (954, 955, 953, 952), (173, 952, 950, 172), (952, 953, 951, 950), (172, 950, 948, 171), (950, 951, 949, 948), (170, 171, 948, 942), (942, 948, 949, 943), (684, 1136, 255, 166), (639, 1116, 939, 164), (1116, 1115, 938, 939), (725, 1156, 882, 160), (1156, 1155, 881, 882), (160, 882, 937, 198), (882, 881, 936, 937), (90, 161, 883, 822), (822, 883, 884, 821), (722, 1160, 1079, 165), (1160, 1159, 1078, 1079), (162, 252, 884, 1078), (1078, 884, 883, 1079), (136, 880, 892, 137), (880, 879, 891, 892), (137, 892, 1075, 138), (892, 891, 1074, 1075), (138, 1075, 894, 139), (1075, 1074, 893, 894), (139, 894, 896, 140), (894, 893, 895, 896), (140, 896, 898, 141), (896, 895, 897, 898), (141, 898, 902, 142), (898, 897, 901, 902), (142, 902, 904, 143), (902, 901, 903, 904), (1359, 1358, 1512, 1513), (144, 1425, 1504, 1505), (1359, 1393, 906, 145), (1393, 1395, 905, 906), (145, 906, 908, 146), (906, 905, 907, 908), (146, 908, 910, 147), (908, 907, 909, 910), (147, 910, 912, 148), (910, 909, 911, 912), (148, 912, 1077, 149), (912, 911, 1076, 1077), (149, 1077, 914, 150), (1077, 1076, 913, 914), (150, 914, 916, 151), (914, 913, 915, 916), (151, 916, 918, 152), (916, 915, 917, 918), (152, 918, 920, 153), (918, 917, 919, 920), (925, 1561, 218, 219), (522, 220, 926, 924), (155, 154, 922, 921), (156, 155, 921, 923), (923, 921, 925, 924), (157, 927, 929, 158), (927, 926, 928, 929), (158, 929, 931, 159), (929, 928, 930, 931), (159, 931, 1070, 133), (931, 930, 1071, 1070), (401, 1097, 890, 125), (1097, 1096, 889, 890), (53, 887, 889, 52), (887, 888, 890, 889), (671, 1140, 887, 53), (1140, 1139, 888, 887), (631, 123, 886, 1119), (1119, 886, 885, 1120), (57, 814, 810, 1), (814, 813, 809, 810), (86, 85, 877, 828), (828, 877, 878, 827), (360, 84, 875, 1100), (1100, 875, 876, 1101), (84, 114, 826, 875), (875, 826, 825, 876), (50, 825, 873, 48), (825, 826, 874, 873), (48, 873, 871, 46), (873, 874, 872, 871), (46, 871, 869, 44), (871, 872, 870, 869), (44, 869, 867, 42), (869, 870, 868, 867), (42, 867, 865, 40), (867, 868, 866, 865), (40, 865, 863, 38), (865, 866, 864, 863), (38, 863, 861, 36), (863, 864, 862, 861), (36, 861, 859, 34), (861, 862, 860, 859), (34, 859, 857, 32), (859, 860, 858, 857), (32, 857, 855, 30), (857, 858, 856, 855), (30, 855, 853, 28), (855, 856, 854, 853), (28, 853, 851, 26), (853, 854, 852, 851), (26, 851, 849, 24), (851, 852, 850, 849), (24, 849, 847, 22), (849, 850, 848, 847), (1355, 1397, 845, 20), (1397, 1399, 846, 845), (1415, 1465, 843, 18), (1465, 1467, 844, 843), (18, 843, 841, 16), (843, 844, 842, 841), (16, 841, 839, 14), (841, 842, 840, 839), (14, 839, 837, 12), (839, 840, 838, 837), (12, 837, 835, 10), (837, 838, 836, 835), (10, 835, 833, 8), (835, 836, 834, 833), (8, 833, 831, 6), (833, 834, 832, 831), (6, 831, 829, 4), (831, 832, 830, 829), (2, 4, 829, 821), (821, 829, 830, 822), (674, 1144, 824, 87), (1144, 1143, 823, 824), (630, 1124, 820, 88), (1124, 1123, 819, 820), (716, 1164, 818, 89), (1164, 1163, 817, 818), (89, 818, 814, 57), (818, 817, 813, 814), (119, 118, 815, 812), (812, 815, 816, 811), (718, 1168, 808, 121), (1168, 1167, 807, 808), (56, 115, 816, 807), (807, 816, 815, 808), (1, 810, 58, 3), (810, 809, 116, 58), (3, 58, 758, 5), (58, 116, 757, 758), (5, 758, 760, 7), (758, 757, 759, 760), (7, 760, 762, 9), (760, 759, 761, 762), (9, 762, 764, 11), (762, 761, 763, 764), (11, 764, 766, 13), (764, 763, 765, 766), (13, 766, 768, 15), (766, 765, 767, 768), (15, 768, 770, 17), (768, 767, 769, 770), (1413, 1469, 772, 19), (1469, 1471, 771, 772), (1353, 1401, 774, 21), (1401, 1403, 773, 774), (21, 774, 776, 23), (774, 773, 775, 776), (23, 776, 778, 25), (776, 775, 777, 778), (25, 778, 780, 27), (778, 777, 779, 780), (27, 780, 782, 29), (780, 779, 781, 782), (29, 782, 784, 31), (782, 781, 783, 784), (31, 784, 786, 33), (784, 783, 785, 786), (33, 786, 788, 35), (786, 785, 787, 788), (35, 788, 790, 37), (788, 787, 789, 790), (37, 790, 792, 39), (790, 789, 791, 792), (39, 792, 794, 41), (792, 791, 793, 794), (41, 794, 796, 43), (794, 793, 795, 796), (43, 796, 798, 45), (796, 795, 797, 798), (45, 798, 800, 47), (798, 797, 799, 800), (47, 800, 802, 49), (800, 799, 801, 802), (49, 802, 803, 0), (802, 801, 804, 803), (1174, 1172, 1178, 1180), (1170, 1176, 1175, 1169), (1176, 1173, 1171, 1175), (115, 395, 1171, 1172), (398, 399, 1173, 1176), (399, 120, 1174, 1173), (395, 394, 1175, 1171), (120, 115, 1172, 1174), (1179, 1180, 1178, 1177), (1172, 1171, 1177, 1178), (1173, 1174, 1180, 1179), (1171, 1173, 1179, 1177), (1181, 1182, 1183, 1184), (396, 397, 1184, 1183), (394, 395, 1182, 1181), (395, 396, 1183, 1182), (77, 76, 350, 356), (74, 73, 1188, 1187), (350, 76, 1186, 1192), (346, 348, 1191, 1190), (1186, 1185, 1191, 1192), (1189, 1190, 1197, 1196), (1187, 1188, 1195, 1193), (344, 346, 1190, 1189), (76, 75, 1185, 1186), (348, 350, 1192, 1191), (73, 344, 1189, 1188), (75, 74, 1187, 1185), (1194, 1193, 1197, 1198), (1196, 1197, 1202, 1201), (1191, 1185, 1194, 1198), (1188, 1189, 1196, 1195), (1185, 1187, 1193, 1194), (1190, 1191, 1198, 1197), (1200, 1199, 1201, 1202), (1195, 1196, 1201, 1199), (1197, 1193, 1200, 1202), (1193, 1195, 1199, 1200), (1205, 1217, 1232, 1221), (1207, 1205, 1206, 1208), (1210, 1209, 1217, 1218), (1218, 1217, 1205, 1207), (68, 1214, 1227, 1226), (1405, 1216, 1230, 1411), (1211, 1224, 1209, 1210), (1217, 1209, 1224, 1232), (1204, 1206, 1222, 1220), (1206, 1205, 1221, 1222), (340, 71, 1210, 1218), (336, 337, 1215, 1214), (1234, 1239, 1244, 1243), (341, 340, 1218, 1207), (1221, 1219, 1220, 1222), (1224, 1223, 1231, 1232), (1232, 1231, 1219, 1221), (1229, 1230, 1236, 1235), (1219, 1231, 1237, 1238), (1406, 1226, 1227, 1408), (1408, 1227, 1228, 1410), (777, 775, 1223, 1224), (1214, 1215, 1228, 1227), (1203, 1204, 1220, 1219), (1216, 1203, 1219, 1230), (779, 777, 1224, 1211), (775, 773, 1235, 1237), (1237, 1235, 1236, 1238), (1402, 771, 1226, 1406), (1231, 1223, 775, 1237), (1225, 1229, 1235, 773), (1230, 1219, 1238, 1236), (1239, 1246, 1247, 1245), (1242, 1241, 1240, 1248), (933, 1158, 1244, 1239), (168, 935, 1240, 1241), (1104, 1102, 1247, 1249), (721, 167, 1234, 1243), (932, 933, 1239, 1245), (637, 168, 1241, 1242), (1253, 1251, 1254, 1252), (1251, 1250, 1255, 1254), (1242, 1248, 1255, 1250), (1239, 1234, 1253, 1252), (1246, 1239, 1252, 1254), (1248, 1246, 1254, 1255), (1277, 1263, 1289, 1293), (1263, 1272, 1288, 1289), (1256, 1257, 1281, 1280), (1269, 1276, 1266, 1267), (1266, 1276, 1292, 1291), (1264, 1263, 1277, 1275), (1275, 1277, 1276, 1269), (1272, 1260, 1283, 1288), (1262, 1259, 1282, 1285), (1271, 1261, 1284, 1287), (1259, 1265, 1286, 1282), (1257, 1271, 1287, 1281), (1261, 1262, 1285, 1284), (1273, 1266, 1291, 1290), (1260, 1256, 1280, 1283), (50, 48, 1257, 1256), (1290, 1294, 1304, 1302), (1286, 1290, 1302, 1297), (1281, 1287, 1300, 1278), (1292, 1294, 1290, 1291), (1289, 1288, 1295, 1293), (1293, 1295, 1294, 1292), (1283, 1280, 1279, 1268), (1285, 1282, 1270, 1296), (1294, 1295, 1305, 1304), (1288, 1283, 1268, 1301), (1282, 1286, 1297, 1270), (1295, 1288, 1301, 1305), (1265, 1273, 1290, 1286), (1276, 1277, 1293, 1292), (1278, 1300, 1322, 1319), (1298, 1268, 1307, 1312), (1304, 1303, 1297, 1302), (1301, 1268, 1298, 1305), (1305, 1298, 1303, 1304), (1300, 1299, 1321, 1322), (1274, 1303, 1315, 1308), (1296, 1270, 1309, 1311), (1303, 1298, 1312, 1315), (1284, 1285, 1296, 1258), (1287, 1284, 1258, 1300), (1280, 1281, 1278, 1279), (1308, 1310, 1311, 1309), (1313, 1314, 1310, 1308), (1307, 1306, 1313, 1312), (1312, 1313, 1308, 1315), (1268, 1279, 1306, 1307), (1258, 1296, 1311, 1310), (1299, 1300, 1314, 1313), (1270, 1274, 1308, 1309), (1300, 1258, 1310, 1314), (1279, 1299, 1313, 1306), (1323, 1316, 1317, 1320), (1318, 1319, 1322, 1321), (1299, 1279, 1318, 1321), (1303, 1274, 1316, 1323), (1279, 1278, 1319, 1318), (1274, 1270, 1317, 1316), (1270, 1297, 1320, 1317), (1297, 1303, 1323, 1320), (1327, 1328, 1333, 1332), (1331, 1330, 1339, 1340), (1326, 1327, 1337, 1336), (1329, 1325, 1335, 1338), (63, 62, 1327, 1326), (364, 65, 1325, 1329), (62, 61, 1328, 1327), (61, 372, 1333, 1328), (370, 368, 1331, 1332), (65, 64, 1324, 1325), (1336, 1337, 1341, 1340), (1335, 1334, 1342, 1343), (1340, 1339, 1346, 1347), (1325, 1324, 1334, 1335), (1327, 1332, 1341, 1337), (1330, 1329, 1338, 1339), (1324, 1326, 1336, 1334), (1332, 1331, 1340, 1341), (1342, 1344, 1347, 1346), (1342, 1346, 1351, 1348), (1339, 1338, 1345, 1346), (1336, 1340, 1347, 1344), (1338, 1335, 1343, 1345), (1334, 1336, 1344, 1342), (1349, 1348, 1351, 1350), (1346, 1345, 1350, 1351), (1345, 1343, 1349, 1350), (1343, 1342, 1348, 1349), (773, 1403, 1407, 1225), (1403, 1402, 1406, 1407), (1229, 1409, 1411, 1230), (1409, 1408, 1410, 1411), (1225, 1407, 1409, 1229), (1407, 1406, 1408, 1409), (1215, 1404, 1410, 1228), (1404, 1405, 1411, 1410), (772, 771, 1402, 1400), (1400, 1402, 1403, 1401), (19, 772, 1400, 1352), (1352, 1400, 1401, 1353), (847, 848, 1398, 1396), (1396, 1398, 1399, 1397), (22, 847, 1396, 1354), (1354, 1396, 1397, 1355), (143, 904, 1507, 1508), (1392, 1394, 1395, 1393), (1462, 1463, 1511, 1519), (1358, 144, 1505, 1512), (966, 967, 1390, 1388), (1388, 1390, 1391, 1389), (180, 966, 1388, 1360), (1360, 1388, 1389, 1361), (1042, 1043, 1386, 1384), (1043, 305, 1581, 1587), (275, 1042, 1384, 1366), (1366, 1384, 1385, 1367), (337, 1382, 1404, 1215), (1382, 1383, 1405, 1404), (422, 1379, 1381, 423), (1379, 1378, 1380, 1381), (22, 1354, 1379, 422), (1354, 1355, 1378, 1379), (474, 1375, 1377, 475), (1375, 1374, 1376, 1377), (208, 1363, 1375, 474), (1363, 1362, 1374, 1375), (553, 1371, 1373, 554), (1371, 1370, 1372, 1373), (180, 1360, 1371, 553), (1360, 1361, 1370, 1371), (1453, 1452, 1596, 1597), (1385, 1384, 1593, 1589), (967, 237, 1365, 1390), (1390, 1365, 1364, 1391), (554, 1373, 1369, 305), (1373, 1372, 1368, 1369), (899, 207, 1362, 1394), (1394, 1362, 1363, 1395), (475, 1377, 1365, 237), (1377, 1376, 1364, 1365), (848, 100, 1357, 1398), (1398, 1357, 1356, 1399), (423, 1381, 1359, 145), (1381, 1380, 1358, 1359), (338, 1383, 1357, 100), (1383, 1382, 1356, 1357), (770, 769, 1470, 1468), (1468, 1470, 1471, 1469), (17, 770, 1468, 1412), (1412, 1468, 1469, 1413), (845, 846, 1466, 1464), (1464, 1466, 1467, 1465), (20, 845, 1464, 1414), (1414, 1464, 1465, 1415), (904, 903, 1462, 1460), (1425, 1424, 1517, 1504), (1393, 1359, 1513, 1515), (899, 1394, 1516, 1509), (964, 965, 1458, 1456), (1456, 1458, 1459, 1457), (179, 964, 1456, 1426), (1426, 1456, 1457, 1427), (1384, 1386, 1594, 1593), (1040, 1385, 1589, 1588), (274, 1040, 1452, 1432), (1432, 1452, 1453, 1433), (336, 1449, 1451, 337), (1449, 1448, 1450, 1451), (67, 1421, 1449, 336), (1421, 1420, 1448, 1449), (68, 1419, 1421, 67), (1419, 1418, 1420, 1421), (424, 1445, 1447, 425), (1445, 1444, 1446, 1447), (20, 1414, 1445, 424), (1414, 1415, 1444, 1445), (472, 1441, 1443, 473), (1441, 1440, 1442, 1443), (207, 1429, 1441, 472), (1429, 1428, 1440, 1441), (555, 1437, 1439, 556), (1437, 1436, 1438, 1439), (179, 1426, 1437, 555), (1426, 1427, 1436, 1437), (1452, 1040, 1588, 1596), (1455, 1453, 1597, 1591), (965, 236, 1431, 1458), (1458, 1431, 1430, 1459), (556, 1439, 1435, 304), (1439, 1438, 1434, 1435), (903, 206, 1428, 1462), (1462, 1428, 1429, 1463), (473, 1443, 1431, 236), (1443, 1442, 1430, 1431), (846, 99, 1423, 1466), (1466, 1423, 1422, 1467), (425, 1447, 1425, 144), (1447, 1446, 1424, 1425), (769, 1233, 1417, 1470), (1470, 1417, 1416, 1471), (1226, 1416, 1419, 68), (1416, 1417, 1418, 1419), (337, 1451, 1423, 99), (1451, 1450, 1422, 1423), (1474, 1472, 1473, 1475), (430, 431, 1473, 1472), (460, 430, 1472, 1474), (461, 460, 1474, 1475), (1478, 1483, 1480, 1479), (1476, 1477, 1481, 1482), (137, 431, 1478, 1479), (469, 430, 1482, 1481), (430, 6, 1476, 1482), (4, 469, 1481, 1477), (6, 4, 1477, 1476), (468, 136, 1480, 1483), (1486, 1487, 1484, 1485), (610, 468, 1484, 1487), (609, 610, 1487, 1486), (469, 609, 1486, 1485), (2, 252, 1489), (528, 609, 1488), (527, 198, 1490, 1491), (610, 527, 1491), (198, 333, 1490), (527, 198, 1492, 1493), (333, 1492, 198, 1490), (610, 1493, 1492, 333), (1491, 527, 1493, 610), (252, 528, 1494, 1495), (609, 1494, 528, 1488), (2, 1495, 1494, 609), (1489, 252, 1495, 2), (1499, 1500, 1501, 1502), (1498, 1503, 1496, 1497), (1503, 1499, 1502, 1496), (527, 528, 1499, 1503), (528, 252, 1500, 1499), (462, 463, 1496, 1502), (160, 198, 1498, 1497), (463, 160, 1497, 1496), (1518, 1510, 1522, 1527), (1505, 1504, 1461, 900), (1506, 1509, 1516, 1514), (1509, 1506, 1520, 1521), (1512, 1514, 1515, 1513), (1518, 1519, 1511, 1510), (1508, 1507, 1518, 1517), (1510, 1511, 1523, 1522), (1463, 899, 1509, 1511), (1460, 1462, 1519, 1518), (1394, 1392, 1514, 1516), (904, 1460, 1518, 1507), (1392, 1393, 1515, 1514), (1424, 143, 1508, 1517), (1520, 900, 1529, 1530), (1522, 1523, 1521, 1520), (900, 1520, 1525, 1524), (1526, 1527, 1522, 1461), (1517, 1518, 1527, 1526), (1506, 1514, 1525, 1520), (1504, 1517, 1526, 1461), (1511, 1509, 1521, 1523), (1514, 1512, 1524, 1525), (1512, 1505, 900, 1524), (1528, 1531, 1530, 1529), (1461, 1522, 1531, 1528), (900, 1461, 1528, 1529), (1522, 1520, 1530, 1531), (255, 1136, 1135, 685), (694, 583, 255), (255, 642, 1113, 1114), (1533, 1532, 1540, 1541), (1540, 1532, 1543, 1549), (1538, 1539, 1548, 1547), (1534, 1535, 1544, 1542), (484, 213, 1533, 1541), (212, 211, 1534, 1532), (480, 482, 1540, 1539), (476, 478, 1538, 1537), (211, 210, 1535, 1534), (482, 484, 1541, 1540), (1543, 1542, 1548, 1549), (1546, 1547, 1554, 1553), (1544, 1545, 1552, 1550), (1535, 1536, 1545, 1544), (1537, 1538, 1547, 1546), (1532, 1534, 1542, 1543), (1539, 1540, 1549, 1548), (1536, 1537, 1546, 1545), (1551, 1550, 1554, 1555), (1553, 1554, 1559, 1558), (1548, 1542, 1551, 1555), (1545, 1546, 1553, 1552), (1542, 1544, 1550, 1551), (1547, 1548, 1555, 1554), (1557, 1556, 1558, 1559), (1552, 1553, 1558, 1556), (1554, 1550, 1557, 1559), (1550, 1552, 1556, 1557), (926, 927, 923, 924), (157, 156, 923, 927), (1561, 922, 1563, 1560), (1561, 1560, 217, 218), (490, 217, 1560, 216), (153, 920, 1562, 1563), (153, 1563, 922, 154), (1563, 1562, 216, 1560), (1567, 1565, 1564, 1566), (248, 989, 1566, 1564), (249, 248, 1564, 1565), (991, 249, 1565, 1567), (1570, 1571, 1569, 1568), (988, 989, 1571, 1570), (986, 988, 1570, 1568), (987, 986, 1568, 1569), (1574, 1575, 1573, 1572), (986, 987, 1575, 1574), (985, 984, 1572, 1573), (987, 985, 1573, 1575), (983, 985, 1579, 1578), (1579, 1577, 1576, 1578), (985, 246, 1577, 1579), (245, 983, 1578, 1576), (246, 245, 1576, 1577), (1591, 1595, 1585, 1584), (1582, 1595, 1603, 1454), (1589, 1590, 1586, 1588), (1593, 1594, 1590, 1589), (1587, 1581, 1580, 1594), (1598, 1586, 1041, 1604), (1588, 1586, 1598, 1596), (1596, 1598, 1591, 1597), (1583, 1582, 1454, 1387), (1586, 1590, 1599, 1041), (304, 1435, 1582, 1583), (1434, 303, 1585, 1595), (1435, 1434, 1595, 1582), (1368, 304, 1583, 1592), (303, 1039, 1584, 1585), (1369, 1368, 1592, 1580), (1599, 1600, 1387, 1041), (1602, 1601, 1600, 1599), (1041, 1387, 1454, 1604), (1604, 1454, 1603, 1605), (1592, 1583, 1387, 1600), (1594, 1580, 1601, 1602), (1591, 1598, 1604, 1605), (1590, 1594, 1602, 1599), (1595, 1591, 1605, 1603), (1580, 1592, 1600, 1601), (1608, 1609, 1617, 1616), (591, 493, 1606, 1609), (493, 199, 1607, 1606), (199, 223, 1608, 1607), (1612, 1613, 1610, 1611), (1614, 1615, 1616, 1617), (591, 223, 1610, 1613), (563, 591, 1613, 1612), (223, 254, 1611, 1610), (254, 563, 1612, 1611), (1609, 1606, 1614, 1617), (1607, 1608, 1616, 1615)])
me_cylinder_001.use_remesh_preserve_volume = False
me_cylinder_001.use_remesh_preserve_attributes = False
me_cylinder_001.use_mirror_vertex_groups = False
me_cylinder_001.update()

# ---- objects
ob_cylinder_001 = bpy.data.objects.new('Cylinder.001', me_cylinder_001)

# ---- transforms, parenting, visibility, modifiers, constraints
ob_cylinder_001.location = (0.0, 0.0, 1.0)
ob_cylinder_001.scale = (5.0, 5.0, 1.0)
ob_cylinder_001.lineart.crease_threshold = 0.0

# ---- collection membership
col_collection_1.objects.link(ob_cylinder_001)

# ---- scene / render settings (as saved in the file)
scene.frame_start = 1; scene.frame_end = 250; scene.frame_set(1)
scene.render.engine = 'BLENDER_EEVEE_NEXT'
scene.render.resolution_percentage = 50
scene.render.dither_intensity = 0.0
scene.cycles.use_denoising = False
scene.cycles.samples = 128
scene.cycles.sampling_pattern = 'TABULATED_SOBOL'
scene.cycles.use_adaptive_sampling = False
scene.cycles.use_light_tree = False
scene.cycles.blur_glossy = 0.0
scene.cycles.sample_clamp_indirect = 0.0
scene.view_settings.view_transform = 'Standard'
bpy.context.view_layer.update()

# ---- added for rendering (the .blend has no active camera and no usable light): camera, sun
cam_auto = bpy.data.cameras.new('AutoCamera')
cam_auto.lens = 50.0
cam_auto.sensor_width = 36.0
cam_auto.clip_end = 1167.97
ob_auto_camera = bpy.data.objects.new('AutoCamera', cam_auto)
scene.collection.objects.link(ob_auto_camera)
ob_auto_camera.location = (69.0149, -81.8307, 60.354)
ob_auto_camera.rotation_euler = (1.09748, -7.21219e-08, 0.694738)
scene.camera = ob_auto_camera
light_auto_sun = bpy.data.lights.new('AutoSun', 'SUN')
light_auto_sun.energy = 3.0
light_auto_sun.angle = 0.0523599
ob_auto_sun = bpy.data.objects.new('AutoSun', light_auto_sun)
scene.collection.objects.link(ob_auto_sun)
ob_auto_sun.rotation_euler = (0.872665, 0.174533, 0.523599)
bpy.context.view_layer.update()
